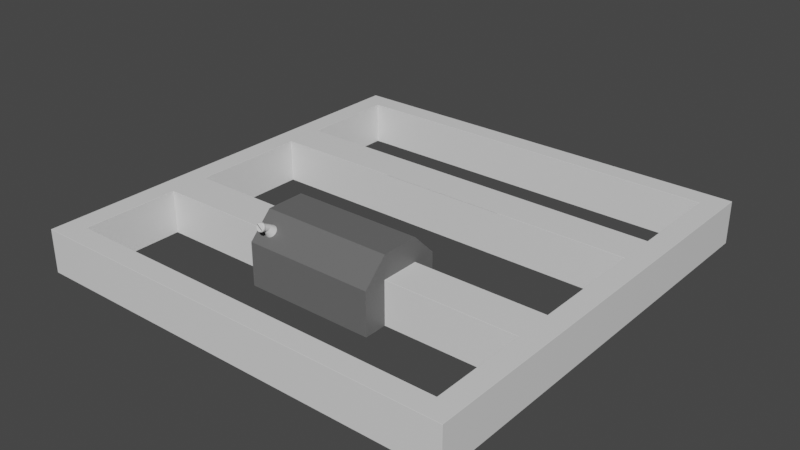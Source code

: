# Source: F-FuelTankModule.blend  (saved by Blender 2.90.8; exported with 4.5.12 LTS)
import bpy
from mathutils import Matrix  # noqa: F401  (used for matrix-valued properties, if any)

bpy.ops.wm.read_factory_settings(use_empty=True)
scene = bpy.context.scene
scene.name = 'Scene'

# ---- collections
col_collection = bpy.data.collections.new('Collection'); scene.collection.children.link(col_collection)

# ---- materials (node trees are filled in below, after node groups)
mat_material = bpy.data.materials.new('Material')
mat_material.alpha_threshold = 0.0
mat_material.use_transparent_shadow = False
mat_material.line_color = (0.0, 0.0, 0.0, 1.0)
mat_tank = bpy.data.materials.new('Tank')
mat_tank.use_transparent_shadow = False

# ---- material node trees
mat_material.use_nodes = True; mat_material.node_tree.nodes.clear()
_N = mat_material.node_tree.nodes; _L = mat_material.node_tree.links
n0 = _N.new('ShaderNodeOutputMaterial'); n0.name = 'Material Output'; n0.location = (300, 300)
n1 = _N.new('ShaderNodeBsdfPrincipled'); n1.name = 'Principled BSDF'; n1.location = (10, 300)
n1.distribution = 'GGX'
n1.subsurface_method = 'BURLEY'
n1.inputs[2].default_value = 0.4
n1.inputs[3].default_value = 1.45
n1.inputs[27].default_value = (0.0, 0.0, 0.0, 1.0)
n1.inputs[28].default_value = 1.0
_L.new(n1.outputs[0], n0.inputs[0])
n0.is_active_output = True
mat_tank.use_nodes = True; mat_tank.node_tree.nodes.clear()
_N = mat_tank.node_tree.nodes; _L = mat_tank.node_tree.links
n0 = _N.new('ShaderNodeBsdfPrincipled'); n0.name = 'Principled BSDF'; n0.location = (10, 300)
n0.distribution = 'GGX'
n0.subsurface_method = 'BURLEY'
n0.inputs[0].default_value = (0.1376, 0.1376, 0.1376, 1.0)
n0.inputs[3].default_value = 1.45
n0.inputs[27].default_value = (0.0, 0.0, 0.0, 1.0)
n0.inputs[28].default_value = 1.0
n1 = _N.new('ShaderNodeOutputMaterial'); n1.name = 'Material Output'; n1.location = (300, 300)
_L.new(n0.outputs[0], n1.inputs[0])
n1.is_active_output = True

# ---- world
world_world = bpy.data.worlds.new('World'); scene.world = world_world
world_world.use_nodes = True; world_world.node_tree.nodes.clear()
_N = world_world.node_tree.nodes; _L = world_world.node_tree.links
n0 = _N.new('ShaderNodeOutputWorld'); n0.name = 'World Output'; n0.location = (300, 300)
n1 = _N.new('ShaderNodeBackground'); n1.name = 'Background'; n1.location = (10, 300)
n1.inputs[0].default_value = (0.05088, 0.05088, 0.05088, 1.0)
_L.new(n1.outputs[0], n0.inputs[0])
n0.is_active_output = True
world_world.color = (0.05088, 0.05088, 0.05088)
world_world.use_sun_shadow = False
world_world.sun_shadow_jitter_overblur = 0.0

# ---- meshes
me_cube = bpy.data.meshes.new('Cube')
me_cube.from_pydata([(-1.182, -2.585, 0.9186), (-1.166, -2.586, 0.9175), (-1.151, -2.59, 0.9142), (-1.137, -2.595, 0.9089), (-1.125, -2.602, 0.9017), (-1.115, -2.611, 0.8929), (-1.107, -2.621, 0.883), (-1.102, -2.632, 0.8722), (-1.101, -2.643, 0.8609), (-1.102, -2.654, 0.8497), (-1.107, -2.665, 0.8389), (-1.115, -2.675, 0.8289), (-1.125, -2.684, 0.8202), (-1.137, -2.691, 0.813), (-1.151, -2.696, 0.8077), (-1.166, -2.7, 0.8044), (-1.182, -2.701, 0.8033), (-1.198, -2.7, 0.8044), (-1.214, -2.696, 0.8077), (-1.228, -2.691, 0.813), (-1.24, -2.684, 0.8202), (-1.25, -2.675, 0.8289), (-1.258, -2.665, 0.8389), (-1.262, -2.654, 0.8497), (-1.264, -2.643, 0.8609), (-1.262, -2.632, 0.8722), (-1.258, -2.621, 0.883), (-1.25, -2.611, 0.8929), (-1.24, -2.602, 0.9017), (-1.228, -2.595, 0.9089), (-1.214, -2.59, 0.9142), (-1.198, -2.586, 0.9175), (4.497, -4.5, 0.4973), (4.499, -4.503, 0.5), (4.503, -4.499, 0.5), (4.5, -4.497, 0.4973), (4.498, -4.501, 0.4992), (4.5, -4.5, 0.4992), (4.502, -4.502, 0.5), (4.501, -4.498, 0.4992), (4.499, -4.499, 0.4973), (4.497, -4.5, -0.4973), (4.5, -4.497, -0.4973), (4.503, -4.499, -0.5), (4.499, -4.503, -0.5), (4.499, -4.499, -0.4973), (4.5, -4.5, -0.4992), (4.501, -4.498, -0.4992), (4.502, -4.502, -0.5), (4.498, -4.501, -0.4992), (-4.497, -4.5, 0.4973), (-4.5, -4.497, 0.4973), (-4.503, -4.499, 0.5), (-4.499, -4.503, 0.5), (-4.499, -4.499, 0.4973), (-4.5, -4.5, 0.4992), (-4.501, -4.498, 0.4992), (-4.502, -4.502, 0.5), (-4.498, -4.501, 0.4992), (-4.5, -4.497, -0.4973), (-4.497, -4.5, -0.4973), (-4.499, -4.503, -0.5), (-4.503, -4.499, -0.5), (-4.499, -4.499, -0.4973), (-4.5, -4.5, -0.4992), (-4.498, -4.501, -0.4992), (-4.502, -4.502, -0.5), (-4.501, -4.498, -0.4992), (-4.997, -4.994, -0.5), (-4.994, -4.997, -0.5), (-4.997, -5.0, -0.4973), (-5.0, -4.997, -0.4973), (-4.996, -4.996, -0.5), (-4.998, -4.998, -0.4992), (-4.995, -4.999, -0.4992), (-4.999, -4.999, -0.4973), (-4.999, -4.995, -0.4992), (5.0, -4.997, 0.4973), (4.997, -4.994, 0.5), (4.994, -4.997, 0.5), (4.997, -5.0, 0.4973), (4.999, -4.995, 0.4992), (4.998, -4.998, 0.4992), (4.996, -4.996, 0.5), (4.995, -4.999, 0.4992), (4.999, -4.999, 0.4973), (-5.0, -4.997, 0.4973), (-4.997, -5.0, 0.4973), (-4.994, -4.997, 0.5), (-4.997, -4.994, 0.5), (-4.999, -4.999, 0.4973), (-4.998, -4.998, 0.4992), (-4.995, -4.999, 0.4992), (-4.996, -4.996, 0.5), (-4.999, -4.995, 0.4992), (5.0, -4.997, -0.4973), (4.997, -5.0, -0.4973), (4.994, -4.997, -0.5), (4.997, -4.994, -0.5), (4.999, -4.999, -0.4973), (4.998, -4.998, -0.4992), (4.995, -4.999, -0.4992), (4.996, -4.996, -0.5), (4.999, -4.995, -0.4992), (-5.0, -0.9973, -0.4973), (-4.997, -0.9986, -0.5), (-4.997, -1.005, -0.5), (-5.0, -1.003, -0.4973), (-4.999, -0.998, -0.4992), (-4.999, -1.001, -0.4992), (-4.997, -1.002, -0.5), (-4.999, -1.004, -0.4992), (-5.0, -1.0, -0.4973), (-5.0, -3.003, -0.4973), (-5.0, -2.997, -0.4973), (-4.997, -2.991, -0.5), (-4.997, -3.001, -0.5), (-5.0, -3.0, -0.4973), (-4.999, -2.999, -0.4992), (-4.999, -2.994, -0.4992), (-4.997, -2.996, -0.5), (-4.999, -3.002, -0.4992), (-5.0, -3.003, 0.4973), (-4.997, -3.001, 0.5), (-4.997, -2.991, 0.5), (-5.0, -2.997, 0.4973), (-4.999, -3.002, 0.4992), (-4.999, -2.999, 0.4992), (-4.997, -2.996, 0.5), (-4.999, -2.994, 0.4992), (-5.0, -3.0, 0.4973), (-5.0, -1.003, 0.4973), (-4.997, -1.005, 0.5), (-4.997, -0.9986, 0.5), (-5.0, -0.9973, 0.4973), (-4.999, -1.004, 0.4992), (-4.999, -1.001, 0.4992), (-4.997, -1.002, 0.5), (-4.999, -0.998, 0.4992), (-5.0, -1.0, 0.4973), (-4.503, -1.345, -0.5), (-4.5, -1.347, -0.4973), (-4.497, -1.35, -0.4973), (-4.497, -1.353, -0.5), (-4.503, -1.351, -0.5), (-4.501, -1.346, -0.4992), (-4.5, -1.35, -0.4994), (-4.499, -1.349, -0.4973), (-4.497, -1.351, -0.4992), (-4.5, -1.352, -0.5), (-4.503, -1.348, -0.5), (-4.503, -2.259, -0.5), (-4.503, -2.249, -0.5), (-4.497, -2.247, -0.5), (-4.497, -2.25, -0.4973), (-4.5, -2.253, -0.4973), (-4.503, -2.254, -0.5), (-4.5, -2.251, -0.4994), (-4.501, -2.248, -0.5), (-4.497, -2.249, -0.4992), (-4.499, -2.251, -0.4973), (-4.501, -2.256, -0.4992), (-4.503, -2.259, 0.5), (-4.5, -2.253, 0.4973), (-4.497, -2.25, 0.4973), (-4.497, -2.247, 0.5), (-4.503, -2.249, 0.5), (-4.501, -2.256, 0.4992), (-4.5, -2.251, 0.4994), (-4.499, -2.251, 0.4973), (-4.497, -2.249, 0.4992), (-4.501, -2.248, 0.5), (-4.503, -2.254, 0.5), (-4.497, -1.353, 0.5), (-4.497, -1.35, 0.4973), (-4.5, -1.347, 0.4973), (-4.503, -1.345, 0.5), (-4.503, -1.351, 0.5), (-4.497, -1.351, 0.4992), (-4.5, -1.35, 0.4994), (-4.499, -1.349, 0.4973), (-4.501, -1.346, 0.4992), (-4.503, -1.348, 0.5), (-4.5, -1.352, 0.5), (5.0, -0.9973, 0.4973), (4.997, -0.9986, 0.5), (4.997, -1.005, 0.5), (5.0, -1.003, 0.4973), (4.999, -0.998, 0.4992), (4.999, -1.001, 0.4992), (4.997, -1.002, 0.5), (4.999, -1.004, 0.4992), (5.0, -1.0, 0.4973), (5.0, -3.003, 0.4973), (5.0, -2.997, 0.4973), (4.997, -2.991, 0.5), (4.997, -3.001, 0.5), (5.0, -3.0, 0.4973), (4.999, -2.999, 0.4992), (4.999, -2.994, 0.4992), (4.997, -2.996, 0.5), (4.999, -3.002, 0.4992), (5.0, -3.003, -0.4973), (4.997, -3.001, -0.5), (4.997, -2.991, -0.5), (5.0, -2.997, -0.4973), (4.999, -3.002, -0.4992), (4.999, -2.999, -0.4992), (4.997, -2.996, -0.5), (4.999, -2.994, -0.4992), (5.0, -3.0, -0.4973), (5.0, -1.003, -0.4973), (4.997, -1.005, -0.5), (4.997, -0.9986, -0.5), (5.0, -0.9973, -0.4973), (4.999, -1.004, -0.4992), (4.999, -1.001, -0.4992), (4.997, -1.002, -0.5), (4.999, -0.998, -0.4992), (5.0, -1.0, -0.4973), (4.5, -1.347, 0.4973), (4.497, -1.35, 0.4973), (4.497, -1.353, 0.5), (4.503, -1.351, 0.5), (4.503, -1.345, 0.5), (4.499, -1.349, 0.4973), (4.5, -1.35, 0.4994), (4.497, -1.351, 0.4992), (4.5, -1.352, 0.5), (4.503, -1.348, 0.5), (4.501, -1.346, 0.4992), (4.5, -2.253, 0.4973), (4.503, -2.259, 0.5), (4.503, -2.249, 0.5), (4.497, -2.247, 0.5), (4.497, -2.25, 0.4973), (4.501, -2.256, 0.4992), (4.5, -2.251, 0.4994), (4.503, -2.254, 0.5), (4.501, -2.248, 0.5), (4.497, -2.249, 0.4992), (4.499, -2.251, 0.4973), (4.5, -2.253, -0.4973), (4.497, -2.25, -0.4973), (4.497, -2.247, -0.5), (4.503, -2.249, -0.5), (4.503, -2.259, -0.5), (4.499, -2.251, -0.4973), (4.5, -2.251, -0.4994), (4.497, -2.249, -0.4992), (4.501, -2.248, -0.5), (4.503, -2.254, -0.5), (4.501, -2.256, -0.4992), (4.497, -1.353, -0.5), (4.497, -1.35, -0.4973), (4.5, -1.347, -0.4973), (4.503, -1.345, -0.5), (4.503, -1.351, -0.5), (4.497, -1.351, -0.4992), (4.5, -1.35, -0.4994), (4.499, -1.349, -0.4973), (4.501, -1.346, -0.4992), (4.503, -1.348, -0.5), (4.5, -1.352, -0.5), (-1.503, -2.25, -0.4973), (-1.503, -2.247, -0.5), (-1.503, -2.249, -0.4992), (1.503, -2.25, -0.4973), (1.503, -2.247, -0.5), (1.503, -2.249, -0.4992), (1.503, -2.247, 0.5), (1.503, -2.25, 0.4973), (1.503, -2.249, 0.4992), (-1.503, -2.247, 0.5), (-1.503, -2.25, 0.4973), (-1.503, -2.249, 0.4992), (1.503, -1.353, 0.5), (1.503, -1.35, 0.4973), (1.503, -1.351, 0.4992), (-1.503, -1.353, 0.5), (-1.503, -1.35, 0.4973), (-1.503, -1.351, 0.4992), (1.503, -1.35, -0.4973), (1.503, -1.353, -0.5), (1.503, -1.351, -0.4992), (-1.503, -1.35, -0.4973), (-1.503, -1.353, -0.5), (-1.503, -1.351, -0.4992), (4.497, 4.5, 0.4973), (4.5, 4.497, 0.4973), (4.503, 4.499, 0.5), (4.499, 4.503, 0.5), (4.499, 4.499, 0.4973), (4.5, 4.5, 0.4992), (4.501, 4.498, 0.4992), (4.502, 4.502, 0.5), (4.498, 4.501, 0.4992), (4.497, 4.5, -0.4973), (4.499, 4.503, -0.5), (4.503, 4.499, -0.5), (4.5, 4.497, -0.4973), (4.498, 4.501, -0.4992), (4.5, 4.5, -0.4992), (4.502, 4.502, -0.5), (4.501, 4.498, -0.4992), (4.499, 4.499, -0.4973), (-4.497, 4.5, 0.4973), (-4.499, 4.503, 0.5), (-4.503, 4.499, 0.5), (-4.5, 4.497, 0.4973), (-4.498, 4.501, 0.4992), (-4.5, 4.5, 0.4992), (-4.502, 4.502, 0.5), (-4.501, 4.498, 0.4992), (-4.499, 4.499, 0.4973), (-4.5, 4.497, -0.4973), (-4.503, 4.499, -0.5), (-4.499, 4.503, -0.5), (-4.497, 4.5, -0.4973), (-4.501, 4.498, -0.4992), (-4.5, 4.5, -0.4992), (-4.502, 4.502, -0.5), (-4.498, 4.501, -0.4992), (-4.499, 4.499, -0.4973), (-4.997, 4.994, -0.5), (-5.0, 4.997, -0.4973), (-4.997, 5.0, -0.4973), (-4.994, 4.997, -0.5), (-4.999, 4.995, -0.4992), (-4.998, 4.998, -0.4992), (-4.999, 4.999, -0.4973), (-4.995, 4.999, -0.4992), (-4.996, 4.996, -0.5), (5.0, 4.997, 0.4973), (4.997, 5.0, 0.4973), (4.994, 4.997, 0.5), (4.997, 4.994, 0.5), (4.999, 4.999, 0.4973), (4.998, 4.998, 0.4992), (4.995, 4.999, 0.4992), (4.996, 4.996, 0.5), (4.999, 4.995, 0.4992), (-5.0, 4.997, 0.4973), (-4.997, 4.994, 0.5), (-4.994, 4.997, 0.5), (-4.997, 5.0, 0.4973), (-4.999, 4.995, 0.4992), (-4.998, 4.998, 0.4992), (-4.996, 4.996, 0.5), (-4.995, 4.999, 0.4992), (-4.999, 4.999, 0.4973), (5.0, 4.997, -0.4973), (4.997, 4.994, -0.5), (4.994, 4.997, -0.5), (4.997, 5.0, -0.4973), (4.999, 4.995, -0.4992), (4.998, 4.998, -0.4992), (4.996, 4.996, -0.5), (4.995, 4.999, -0.4992), (4.999, 4.999, -0.4973), (-5.0, 0.9973, -0.4973), (-5.0, 1.003, -0.4973), (-4.997, 1.005, -0.5), (-4.997, 0.9986, -0.5), (-5.0, 1.0, -0.4973), (-4.999, 1.001, -0.4992), (-4.999, 1.004, -0.4992), (-4.997, 1.002, -0.5), (-4.999, 0.998, -0.4992), (-5.0, 3.003, -0.4973), (-4.997, 3.001, -0.5), (-4.997, 2.991, -0.5), (-5.0, 2.997, -0.4973), (-4.999, 3.002, -0.4992), (-4.999, 2.999, -0.4992), (-4.997, 2.996, -0.5), (-4.999, 2.994, -0.4992), (-5.0, 3.0, -0.4973), (-5.0, 3.003, 0.4973), (-5.0, 2.997, 0.4973), (-4.997, 2.991, 0.5), (-4.997, 3.001, 0.5), (-5.0, 3.0, 0.4973), (-4.999, 2.999, 0.4992), (-4.999, 2.994, 0.4992), (-4.997, 2.996, 0.5), (-4.999, 3.002, 0.4992), (-5.0, 1.003, 0.4973), (-5.0, 0.9973, 0.4973), (-4.997, 0.9986, 0.5), (-4.997, 1.005, 0.5), (-5.0, 1.0, 0.4973), (-4.999, 1.001, 0.4992), (-4.999, 0.998, 0.4992), (-4.997, 1.002, 0.5), (-4.999, 1.004, 0.4992), (-4.503, 1.345, -0.5), (-4.503, 1.351, -0.5), (-4.497, 1.353, -0.5), (-4.497, 1.35, -0.4973), (-4.5, 1.347, -0.4973), (-4.503, 1.348, -0.5), (-4.5, 1.35, -0.4994), (-4.5, 1.352, -0.5), (-4.497, 1.351, -0.4992), (-4.499, 1.349, -0.4973), (-4.501, 1.346, -0.4992), (-4.503, 2.259, -0.5), (-4.5, 2.253, -0.4973), (-4.497, 2.25, -0.4973), (-4.497, 2.247, -0.5), (-4.503, 2.249, -0.5), (-4.501, 2.256, -0.4992), (-4.5, 2.251, -0.4994), (-4.499, 2.251, -0.4973), (-4.497, 2.249, -0.4992), (-4.501, 2.248, -0.5), (-4.503, 2.254, -0.5), (-4.503, 2.259, 0.5), (-4.503, 2.249, 0.5), (-4.497, 2.247, 0.5), (-4.497, 2.25, 0.4973), (-4.5, 2.253, 0.4973), (-4.503, 2.254, 0.5), (-4.5, 2.251, 0.4994), (-4.501, 2.248, 0.5), (-4.497, 2.249, 0.4992), (-4.499, 2.251, 0.4973), (-4.501, 2.256, 0.4992), (-4.497, 1.353, 0.5), (-4.503, 1.351, 0.5), (-4.503, 1.345, 0.5), (-4.5, 1.347, 0.4973), (-4.497, 1.35, 0.4973), (-4.5, 1.352, 0.5), (-4.5, 1.35, 0.4994), (-4.503, 1.348, 0.5), (-4.501, 1.346, 0.4992), (-4.499, 1.349, 0.4973), (-4.497, 1.351, 0.4992), (5.0, 0.9973, 0.4973), (5.0, 1.003, 0.4973), (4.997, 1.005, 0.5), (4.997, 0.9986, 0.5), (5.0, 1.0, 0.4973), (4.999, 1.001, 0.4992), (4.999, 1.004, 0.4992), (4.997, 1.002, 0.5), (4.999, 0.998, 0.4992), (5.0, 3.003, 0.4973), (4.997, 3.001, 0.5), (4.997, 2.991, 0.5), (5.0, 2.997, 0.4973), (4.999, 3.002, 0.4992), (4.999, 2.999, 0.4992), (4.997, 2.996, 0.5), (4.999, 2.994, 0.4992), (5.0, 3.0, 0.4973), (5.0, 3.003, -0.4973), (5.0, 2.997, -0.4973), (4.997, 2.991, -0.5), (4.997, 3.001, -0.5), (5.0, 3.0, -0.4973), (4.999, 2.999, -0.4992), (4.999, 2.994, -0.4992), (4.997, 2.996, -0.5), (4.999, 3.002, -0.4992), (5.0, 1.003, -0.4973), (5.0, 0.9973, -0.4973), (4.997, 0.9986, -0.5), (4.997, 1.005, -0.5), (5.0, 1.0, -0.4973), (4.999, 1.001, -0.4992), (4.999, 0.998, -0.4992), (4.997, 1.002, -0.5), (4.999, 1.004, -0.4992), (4.5, 1.347, 0.4973), (4.503, 1.345, 0.5), (4.503, 1.351, 0.5), (4.497, 1.353, 0.5), (4.497, 1.35, 0.4973), (4.501, 1.346, 0.4992), (4.5, 1.35, 0.4994), (4.503, 1.348, 0.5), (4.5, 1.352, 0.5), (4.497, 1.351, 0.4992), (4.499, 1.349, 0.4973), (4.5, 2.253, 0.4973), (4.497, 2.25, 0.4973), (4.497, 2.247, 0.5), (4.503, 2.249, 0.5), (4.503, 2.259, 0.5), (4.499, 2.251, 0.4973), (4.5, 2.251, 0.4994), (4.497, 2.249, 0.4992), (4.501, 2.248, 0.5), (4.503, 2.254, 0.5), (4.501, 2.256, 0.4992), (4.5, 2.253, -0.4973), (4.503, 2.259, -0.5), (4.503, 2.249, -0.5), (4.497, 2.247, -0.5), (4.497, 2.25, -0.4973), (4.501, 2.256, -0.4992), (4.5, 2.251, -0.4994), (4.503, 2.254, -0.5), (4.501, 2.248, -0.5), (4.497, 2.249, -0.4992), (4.499, 2.251, -0.4973), (4.497, 1.353, -0.5), (4.503, 1.351, -0.5), (4.503, 1.345, -0.5), (4.5, 1.347, -0.4973), (4.497, 1.35, -0.4973), (4.5, 1.352, -0.5), (4.5, 1.35, -0.4994), (4.503, 1.348, -0.5), (4.501, 1.346, -0.4992), (4.499, 1.349, -0.4973), (4.497, 1.351, -0.4992), (-1.503, 2.25, -0.4973), (-1.503, 2.247, -0.5), (-1.503, 2.249, -0.4992), (1.503, 2.25, -0.4973), (1.503, 2.247, -0.5), (1.503, 2.249, -0.4992), (1.503, 2.247, 0.5), (1.503, 2.25, 0.4973), (1.503, 2.249, 0.4992), (-1.503, 2.247, 0.5), (-1.503, 2.25, 0.4973), (-1.503, 2.249, 0.4992), (1.503, 1.35, 0.4973), (1.503, 1.353, 0.5), (1.503, 1.351, 0.4992), (-1.503, 1.353, 0.5), (-1.503, 1.35, 0.4973), (-1.503, 1.351, 0.4992), (1.503, 1.353, -0.5), (1.503, 1.35, -0.4973), (1.503, 1.351, -0.4992), (-1.503, 1.35, -0.4973), (-1.503, 1.353, -0.5), (-1.503, 1.351, -0.4992), (-4.997, -0.002669, -0.5), (-5.0, -0.002669, -0.4973), (-5.0, 0.002669, -0.4973), (-4.997, 0.002669, -0.5), (-4.999, -0.002669, -0.4992), (-4.999, -7.257e-12, -0.4992), (-5.0, 0.0, -0.4973), (-4.999, 0.002669, -0.4992), (-4.997, 0.0, -0.5), (-4.997, -0.002669, 0.5), (-4.997, 0.002669, 0.5), (-5.0, 0.002669, 0.4973), (-5.0, -0.002669, 0.4973), (-4.997, 0.0, 0.5), (-4.999, 7.256e-12, 0.4992), (-4.999, 0.002669, 0.4992), (-5.0, 0.0, 0.4973), (-4.999, -0.002669, 0.4992), (-4.5, -0.002669, -0.4973), (-4.503, -0.002669, -0.5), (-4.503, 0.002669, -0.5), (-4.5, 0.002669, -0.4973), (-4.501, -0.002669, -0.4992), (-4.501, -1.474e-12, -0.4992), (-4.503, 1.164e-10, -0.5), (-4.501, 0.002669, -0.4992), (-4.5, -1.164e-10, -0.4973), (-4.5, -0.002669, 0.4973), (-4.5, 0.002669, 0.4973), (-4.503, 0.002669, 0.5), (-4.503, -0.002669, 0.5), (-4.5, -1.164e-10, 0.4973), (-4.501, 1.029e-11, 0.4992), (-4.501, 0.002669, 0.4992), (-4.503, 1.164e-10, 0.5), (-4.501, -0.002669, 0.4992), (4.997, -0.002669, 0.5), (5.0, -0.002669, 0.4973), (5.0, 0.002669, 0.4973), (4.997, 0.002669, 0.5), (4.999, -0.002669, 0.4992), (4.999, -7.257e-12, 0.4992), (5.0, 0.0, 0.4973), (4.999, 0.002669, 0.4992), (4.997, 0.0, 0.5), (4.997, -0.002669, -0.5), (4.997, 0.002669, -0.5), (5.0, 0.002669, -0.4973), (5.0, -0.002669, -0.4973), (4.997, 0.0, -0.5), (4.999, 7.256e-12, -0.4992), (4.999, 0.002669, -0.4992), (5.0, 0.0, -0.4973), (4.999, -0.002669, -0.4992), (4.503, -0.002669, 0.5), (4.503, 0.002669, 0.5), (4.5, 0.002669, 0.4973), (4.5, -0.002669, 0.4973), (4.503, 1.164e-10, 0.5), (4.501, 6.566e-13, 0.4992), (4.501, 0.002669, 0.4992), (4.5, -1.164e-10, 0.4973), (4.501, -0.002669, 0.4992), (4.503, -0.002669, -0.5), (4.5, -0.002669, -0.4973), (4.5, 0.002669, -0.4973), (4.503, 0.002669, -0.5), (4.501, -0.002669, -0.4992), (4.501, -5.79e-12, -0.4992), (4.5, -1.164e-10, -0.4973), (4.501, 0.002669, -0.4992), (4.503, 1.164e-10, -0.5), (1.503, -0.814, 0.4973), (1.503, -0.814, -0.4973), (-1.503, -0.814, -0.4973), (-1.503, -0.814, 0.4973), (1.503, -2.786, -0.4973), (1.503, -2.786, 0.4973), (-1.503, -2.786, 0.4973), (-1.503, -2.786, -0.4973), (1.503, -2.247, 1.036), (1.503, -1.353, 1.036), (-1.503, -1.353, 1.036), (-1.503, -2.247, 1.036), (-1.182, -2.443, 0.8406), (-1.209, -2.445, 0.8387), (-1.156, -2.445, 0.8387), (-1.234, -2.45, 0.8333), (-1.131, -2.45, 0.8333), (-1.107, -2.459, 0.8245), (-1.257, -2.459, 0.8245), (-1.087, -2.471, 0.8126), (-1.278, -2.471, 0.8126), (-1.07, -2.485, 0.7981), (-1.295, -2.485, 0.7981), (-1.307, -2.502, 0.7816), (-1.057, -2.502, 0.7816), (-1.05, -2.52, 0.7636), (-1.315, -2.52, 0.7636), (-1.047, -2.538, 0.745), (-1.05, -2.557, 0.7263), (-1.057, -2.575, 0.7084), (-1.318, -2.538, 0.745), (-1.315, -2.557, 0.7263), (-1.307, -2.575, 0.7084), (-1.07, -2.591, 0.6919), (-1.278, -2.606, 0.6774), (-1.295, -2.591, 0.6919), (-1.087, -2.606, 0.6774), (-1.107, -2.618, 0.6655), (-1.257, -2.618, 0.6655), (-1.234, -2.627, 0.6566), (-1.131, -2.627, 0.6566), (-1.209, -2.632, 0.6512), (-1.156, -2.632, 0.6512), (-1.182, -2.634, 0.6494), (-1.182, -2.732, 0.9903), (-1.166, -2.733, 0.9889), (-1.151, -2.734, 0.9846), (-1.137, -2.737, 0.9776), (-1.125, -2.741, 0.9682), (-1.115, -2.746, 0.9568), (-1.107, -2.751, 0.9438), (-1.102, -2.757, 0.9296), (-1.101, -2.763, 0.9149), (-1.102, -2.769, 0.9002), (-1.107, -2.775, 0.8861), (-1.115, -2.78, 0.873), (-1.125, -2.785, 0.8616), (-1.137, -2.789, 0.8522), (-1.151, -2.792, 0.8453), (-1.166, -2.793, 0.841), (-1.182, -2.794, 0.8395), (-1.198, -2.793, 0.841), (-1.214, -2.792, 0.8453), (-1.228, -2.789, 0.8522), (-1.24, -2.785, 0.8616), (-1.25, -2.78, 0.873), (-1.258, -2.775, 0.8861), (-1.262, -2.769, 0.9002), (-1.264, -2.763, 0.9149), (-1.262, -2.757, 0.9296), (-1.258, -2.751, 0.9438), (-1.25, -2.746, 0.9568), (-1.24, -2.741, 0.9682), (-1.228, -2.737, 0.9776), (-1.214, -2.734, 0.9846), (-1.198, -2.733, 0.9889), (-1.182, -2.741, 1.015), (-1.163, -2.742, 1.013), (-1.144, -2.744, 1.008), (-1.126, -2.748, 0.9991), (-1.111, -2.752, 0.9875), (-1.099, -2.758, 0.9734), (-1.089, -2.765, 0.9573), (-1.084, -2.772, 0.9399), (-1.082, -2.78, 0.9217), (-1.084, -2.787, 0.9036), (-1.089, -2.794, 0.8861), (-1.099, -2.801, 0.87), (-1.111, -2.807, 0.8559), (-1.126, -2.811, 0.8444), (-1.144, -2.815, 0.8358), (-1.163, -2.817, 0.8305), (-1.182, -2.818, 0.8287), (-1.202, -2.817, 0.8305), (-1.221, -2.815, 0.8358), (-1.238, -2.811, 0.8444), (-1.253, -2.807, 0.8559), (-1.266, -2.801, 0.87), (-1.275, -2.794, 0.8861), (-1.281, -2.787, 0.9036), (-1.283, -2.78, 0.9217), (-1.281, -2.772, 0.9399), (-1.275, -2.765, 0.9573), (-1.266, -2.758, 0.9734), (-1.253, -2.752, 0.9875), (-1.238, -2.748, 0.9991), (-1.221, -2.744, 1.008), (-1.202, -2.742, 1.013), (-1.182, -2.765, 1.024), (-1.163, -2.766, 1.023), (-1.144, -2.768, 1.017), (-1.126, -2.771, 1.009), (-1.111, -2.776, 0.9972), (-1.099, -2.782, 0.9831), (-1.089, -2.789, 0.9671), (-1.084, -2.796, 0.9496), (-1.082, -2.803, 0.9314), (-1.084, -2.811, 0.9133), (-1.089, -2.818, 0.8958), (-1.099, -2.824, 0.8798), (-1.111, -2.83, 0.8657), (-1.126, -2.835, 0.8541), (-1.144, -2.839, 0.8455), (-1.163, -2.841, 0.8402), (-1.182, -2.841, 0.8384), (-1.202, -2.841, 0.8402), (-1.221, -2.839, 0.8455), (-1.238, -2.835, 0.8541), (-1.253, -2.83, 0.8657), (-1.266, -2.824, 0.8798), (-1.275, -2.818, 0.8958), (-1.281, -2.811, 0.9133), (-1.283, -2.803, 0.9314), (-1.281, -2.796, 0.9496), (-1.275, -2.789, 0.9671), (-1.266, -2.782, 0.9831), (-1.253, -2.776, 0.9972), (-1.238, -2.771, 1.009), (-1.221, -2.768, 1.017), (-1.202, -2.766, 1.023), (-1.182, -2.792, 1.022), (-1.165, -2.793, 1.021), (-1.149, -2.794, 1.016), (-1.133, -2.798, 1.008), (-1.12, -2.802, 0.9983), (-1.109, -2.807, 0.9859), (-1.101, -2.813, 0.9718), (-1.096, -2.819, 0.9565), (-1.094, -2.825, 0.9406), (-1.096, -2.832, 0.9247), (-1.106, -2.839, 0.9079), (-1.111, -2.842, 0.9002), (-1.12, -2.849, 0.883), (-1.133, -2.853, 0.8728), (-1.149, -2.856, 0.8653), (-1.165, -2.858, 0.8606), (-1.182, -2.859, 0.8591), (-1.2, -2.858, 0.8606), (-1.216, -2.856, 0.8653), (-1.231, -2.853, 0.8728), (-1.245, -2.849, 0.883), (-1.256, -2.844, 0.8953), (-1.264, -2.838, 0.9094), (-1.269, -2.832, 0.9247), (-1.271, -2.825, 0.9406), (-1.269, -2.819, 0.9565), (-1.259, -2.812, 0.9733), (-1.254, -2.809, 0.981), (-1.245, -2.802, 0.9983), (-1.231, -2.798, 1.008), (-1.216, -2.794, 1.016), (-1.2, -2.793, 1.021), (-1.101, -2.838, 0.9094), (-1.109, -2.844, 0.8953), (-1.264, -2.813, 0.9718), (-1.256, -2.807, 0.9859), (-1.106, -2.853, 0.9137), (-1.111, -2.856, 0.906), (-1.259, -2.826, 0.9791), (-1.254, -2.823, 0.9868)], [], [(0, 1, 630, 628), (1, 2, 632, 630), (2, 3, 633, 632), (3, 4, 635, 633), (4, 5, 637, 635), (5, 6, 640, 637), (6, 7, 641, 640), (7, 8, 643, 641), (8, 9, 644, 643), (9, 10, 645, 644), (10, 11, 649, 645), (11, 12, 652, 649), (12, 13, 653, 652), (13, 14, 656, 653), (14, 15, 658, 656), (15, 16, 659, 658), (16, 17, 657, 659), (17, 18, 655, 657), (18, 19, 654, 655), (19, 20, 650, 654), (20, 21, 651, 650), (21, 22, 648, 651), (22, 23, 647, 648), (23, 24, 646, 647), (24, 25, 642, 646), (25, 26, 639, 642), (26, 27, 638, 639), (27, 28, 636, 638), (28, 29, 634, 636), (29, 30, 631, 634), (30, 31, 629, 631), (31, 0, 628, 629), (14, 13, 673, 674), (202, 193, 77, 95), (61, 44, 97, 69), (104, 134, 556, 545), (71, 86, 122, 113), (35, 231, 242, 42), (50, 32, 41, 60), (43, 246, 203, 98), (151, 62, 68, 116), (280, 285, 142, 174), (592, 581, 184, 214), (163, 51, 59, 155), (176, 574, 553, 133), (114, 125, 131, 107), (166, 177, 132, 124), (96, 80, 87, 70), (144, 152, 115, 106), (52, 162, 123, 89), (256, 607, 589, 213), (211, 187, 194, 205), (245, 257, 212, 204), (598, 224, 185, 580), (223, 233, 195, 186), (232, 34, 78, 196), (273, 279, 173, 165), (286, 265, 153, 143), (264, 274, 164, 154), (234, 222, 276, 270), (253, 244, 268, 283), (243, 235, 271, 267), (563, 140, 105, 544), (571, 175, 141, 562), (221, 254, 282, 277), (220, 601, 608, 255), (33, 53, 88, 79), (458, 351, 333, 449), (491, 450, 336, 290), (360, 546, 555, 388), (325, 369, 378, 342), (289, 300, 498, 487), (317, 327, 353, 298), (299, 352, 461, 499), (407, 370, 324, 316), (536, 433, 399, 541), (591, 468, 440, 582), (422, 408, 315, 309), (431, 389, 554, 573), (372, 361, 387, 379), (564, 547, 363, 396), (354, 326, 345, 334), (419, 380, 390, 430), (308, 343, 381, 418), (511, 469, 590, 610), (467, 459, 452, 441), (599, 583, 443, 477), (478, 442, 451, 490), (500, 460, 470, 510), (306, 318, 297, 288), (529, 420, 429, 535), (542, 398, 410, 521), (520, 409, 421, 530), (489, 526, 533, 479), (509, 538, 524, 501), (502, 523, 527, 488), (397, 362, 371, 411), (572, 565, 400, 432), (480, 532, 539, 513), (476, 512, 609, 600), (291, 335, 344, 307), (32, 36, 37, 40), (33, 38, 37, 36), (34, 39, 37, 38), (35, 40, 37, 39), (41, 45, 46, 49), (42, 47, 46, 45), (43, 48, 46, 47), (44, 49, 46, 48), (50, 54, 55, 58), (51, 56, 55, 54), (52, 57, 55, 56), (53, 58, 55, 57), (59, 63, 64, 67), (60, 65, 64, 63), (61, 66, 64, 65), (62, 67, 64, 66), (68, 72, 73, 76), (69, 74, 73, 72), (70, 75, 73, 74), (71, 76, 73, 75), (77, 81, 82, 85), (78, 83, 82, 81), (79, 84, 82, 83), (80, 85, 82, 84), (86, 90, 91, 94), (87, 92, 91, 90), (88, 93, 91, 92), (89, 94, 91, 93), (95, 99, 100, 103), (96, 101, 100, 99), (97, 102, 100, 101), (98, 103, 100, 102), (104, 108, 109, 112), (105, 110, 109, 108), (106, 111, 109, 110), (107, 112, 109, 111), (113, 117, 118, 121), (114, 119, 118, 117), (115, 120, 118, 119), (116, 121, 118, 120), (122, 126, 127, 130), (123, 128, 127, 126), (124, 129, 127, 128), (125, 130, 127, 129), (131, 135, 136, 139), (132, 137, 136, 135), (133, 138, 136, 137), (134, 139, 136, 138), (140, 145, 146, 150), (141, 147, 146, 145), (142, 148, 146, 147), (143, 149, 146, 148), (144, 150, 146, 149), (151, 156, 157, 161), (152, 158, 157, 156), (153, 159, 157, 158), (154, 160, 157, 159), (155, 161, 157, 160), (162, 167, 168, 172), (163, 169, 168, 167), (164, 170, 168, 169), (165, 171, 168, 170), (166, 172, 168, 171), (173, 178, 179, 183), (174, 180, 179, 178), (175, 181, 179, 180), (176, 182, 179, 181), (177, 183, 179, 182), (184, 188, 189, 192), (185, 190, 189, 188), (186, 191, 189, 190), (187, 192, 189, 191), (193, 197, 198, 201), (194, 199, 198, 197), (195, 200, 198, 199), (196, 201, 198, 200), (202, 206, 207, 210), (203, 208, 207, 206), (204, 209, 207, 208), (205, 210, 207, 209), (211, 215, 216, 219), (212, 217, 216, 215), (213, 218, 216, 217), (214, 219, 216, 218), (220, 225, 226, 230), (221, 227, 226, 225), (222, 228, 226, 227), (223, 229, 226, 228), (224, 230, 226, 229), (231, 236, 237, 241), (232, 238, 237, 236), (233, 239, 237, 238), (234, 240, 237, 239), (235, 241, 237, 240), (242, 247, 248, 252), (243, 249, 248, 247), (244, 250, 248, 249), (245, 251, 248, 250), (246, 252, 248, 251), (253, 258, 259, 263), (254, 260, 259, 258), (255, 261, 259, 260), (256, 262, 259, 261), (257, 263, 259, 262), (288, 292, 293, 296), (289, 294, 293, 292), (290, 295, 293, 294), (291, 296, 293, 295), (297, 301, 302, 305), (298, 303, 302, 301), (299, 304, 302, 303), (300, 305, 302, 304), (306, 310, 311, 314), (307, 312, 311, 310), (308, 313, 311, 312), (309, 314, 311, 313), (315, 319, 320, 323), (316, 321, 320, 319), (317, 322, 320, 321), (318, 323, 320, 322), (324, 328, 329, 332), (325, 330, 329, 328), (326, 331, 329, 330), (327, 332, 329, 331), (333, 337, 338, 341), (334, 339, 338, 337), (335, 340, 338, 339), (336, 341, 338, 340), (342, 346, 347, 350), (343, 348, 347, 346), (344, 349, 347, 348), (345, 350, 347, 349), (351, 355, 356, 359), (352, 357, 356, 355), (353, 358, 356, 357), (354, 359, 356, 358), (360, 364, 365, 368), (361, 366, 365, 364), (362, 367, 365, 366), (363, 368, 365, 367), (369, 373, 374, 377), (370, 375, 374, 373), (371, 376, 374, 375), (372, 377, 374, 376), (378, 382, 383, 386), (379, 384, 383, 382), (380, 385, 383, 384), (381, 386, 383, 385), (387, 391, 392, 395), (388, 393, 392, 391), (389, 394, 392, 393), (390, 395, 392, 394), (396, 401, 402, 406), (397, 403, 402, 401), (398, 404, 402, 403), (399, 405, 402, 404), (400, 406, 402, 405), (407, 412, 413, 417), (408, 414, 413, 412), (409, 415, 413, 414), (410, 416, 413, 415), (411, 417, 413, 416), (418, 423, 424, 428), (419, 425, 424, 423), (420, 426, 424, 425), (421, 427, 424, 426), (422, 428, 424, 427), (429, 434, 435, 439), (430, 436, 435, 434), (431, 437, 435, 436), (432, 438, 435, 437), (433, 439, 435, 438), (440, 444, 445, 448), (441, 446, 445, 444), (442, 447, 445, 446), (443, 448, 445, 447), (449, 453, 454, 457), (450, 455, 454, 453), (451, 456, 454, 455), (452, 457, 454, 456), (458, 462, 463, 466), (459, 464, 463, 462), (460, 465, 463, 464), (461, 466, 463, 465), (467, 471, 472, 475), (468, 473, 472, 471), (469, 474, 472, 473), (470, 475, 472, 474), (476, 481, 482, 486), (477, 483, 482, 481), (478, 484, 482, 483), (479, 485, 482, 484), (480, 486, 482, 485), (487, 492, 493, 497), (488, 494, 493, 492), (489, 495, 493, 494), (490, 496, 493, 495), (491, 497, 493, 496), (498, 503, 504, 508), (499, 505, 504, 503), (500, 506, 504, 505), (501, 507, 504, 506), (502, 508, 504, 507), (509, 514, 515, 519), (510, 516, 515, 514), (511, 517, 515, 516), (512, 518, 515, 517), (513, 519, 515, 518), (544, 548, 549, 552), (545, 550, 549, 548), (546, 551, 549, 550), (547, 552, 549, 551), (553, 557, 558, 561), (554, 559, 558, 557), (555, 560, 558, 559), (556, 561, 558, 560), (562, 566, 567, 570), (563, 568, 567, 566), (564, 569, 567, 568), (565, 570, 567, 569), (571, 575, 576, 579), (572, 577, 576, 575), (573, 578, 576, 577), (574, 579, 576, 578), (580, 584, 585, 588), (581, 586, 585, 584), (582, 587, 585, 586), (583, 588, 585, 587), (589, 593, 594, 597), (590, 595, 594, 593), (591, 596, 594, 595), (592, 597, 594, 596), (598, 602, 603, 606), (599, 604, 603, 602), (600, 605, 603, 604), (601, 606, 603, 605), (607, 611, 612, 615), (608, 613, 612, 611), (609, 614, 612, 613), (610, 615, 612, 614), (116, 68, 76, 121), (121, 76, 71, 113), (70, 87, 90, 75), (75, 90, 86, 71), (80, 96, 99, 85), (85, 99, 95, 77), (79, 88, 92, 84), (84, 92, 87, 80), (196, 78, 81, 201), (201, 81, 77, 193), (69, 97, 101, 74), (74, 101, 96, 70), (155, 59, 67, 161), (161, 67, 62, 151), (32, 50, 58, 36), (36, 58, 53, 33), (231, 35, 39, 236), (236, 39, 34, 232), (60, 41, 49, 65), (65, 49, 44, 61), (61, 69, 72, 66), (66, 72, 68, 62), (78, 34, 38, 83), (83, 38, 33, 79), (52, 89, 93, 57), (57, 93, 88, 53), (43, 98, 102, 48), (48, 102, 97, 44), (59, 51, 54, 63), (63, 54, 50, 60), (35, 42, 45, 40), (40, 45, 41, 32), (544, 105, 108, 548), (548, 108, 104, 545), (106, 115, 119, 111), (111, 119, 114, 107), (89, 123, 126, 94), (94, 126, 122, 86), (124, 132, 135, 129), (129, 135, 131, 125), (562, 141, 145, 566), (566, 145, 140, 563), (143, 153, 158, 149), (149, 158, 152, 144), (51, 163, 167, 56), (56, 167, 162, 52), (165, 173, 183, 171), (171, 183, 177, 166), (174, 142, 147, 180), (180, 147, 141, 175), (163, 155, 160, 169), (169, 160, 154, 164), (166, 124, 128, 172), (172, 128, 123, 162), (176, 133, 137, 182), (182, 137, 132, 177), (144, 106, 110, 150), (150, 110, 105, 140), (151, 116, 120, 156), (156, 120, 115, 152), (125, 114, 117, 130), (130, 117, 113, 122), (134, 104, 112, 139), (139, 112, 107, 131), (580, 185, 188, 584), (584, 188, 184, 581), (186, 195, 199, 191), (191, 199, 194, 187), (98, 203, 206, 103), (103, 206, 202, 95), (204, 212, 215, 209), (209, 215, 211, 205), (601, 220, 230, 606), (606, 230, 224, 598), (222, 234, 239, 228), (228, 239, 233, 223), (42, 242, 252, 47), (47, 252, 246, 43), (244, 253, 263, 250), (250, 263, 257, 245), (245, 204, 208, 251), (251, 208, 203, 246), (256, 213, 217, 262), (262, 217, 212, 257), (223, 186, 190, 229), (229, 190, 185, 224), (232, 196, 200, 238), (238, 200, 195, 233), (187, 211, 219, 192), (192, 219, 214, 184), (193, 202, 210, 197), (197, 210, 205, 194), (235, 243, 247, 241), (241, 247, 242, 231), (220, 255, 260, 225), (225, 260, 254, 221), (268, 244, 249, 269), (269, 249, 243, 267), (273, 165, 170, 275), (275, 170, 164, 274), (280, 174, 178, 281), (281, 178, 173, 279), (286, 143, 148, 287), (287, 148, 142, 285), (153, 265, 266, 159), (159, 266, 264, 154), (234, 270, 272, 240), (240, 272, 271, 235), (221, 277, 278, 227), (227, 278, 276, 222), (253, 283, 284, 258), (258, 284, 282, 254), (133, 553, 561, 138), (138, 561, 556, 134), (175, 571, 579, 181), (181, 579, 574, 176), (555, 546, 550, 560), (560, 550, 545, 556), (563, 544, 552, 568), (568, 552, 547, 564), (573, 554, 557, 578), (578, 557, 553, 574), (571, 562, 570, 575), (575, 570, 565, 572), (213, 589, 597, 218), (218, 597, 592, 214), (255, 608, 611, 261), (261, 611, 607, 256), (600, 609, 613, 605), (605, 613, 608, 601), (581, 592, 596, 586), (586, 596, 591, 582), (598, 580, 588, 602), (602, 588, 583, 599), (610, 590, 593, 615), (615, 593, 589, 607), (369, 325, 328, 373), (373, 328, 324, 370), (325, 342, 350, 330), (330, 350, 345, 326), (333, 351, 359, 337), (337, 359, 354, 334), (334, 345, 349, 339), (339, 349, 344, 335), (449, 333, 341, 453), (453, 341, 336, 450), (326, 354, 358, 331), (331, 358, 353, 327), (407, 316, 319, 412), (412, 319, 315, 408), (291, 307, 310, 296), (296, 310, 306, 288), (491, 290, 294, 497), (497, 294, 289, 487), (317, 298, 301, 322), (322, 301, 297, 318), (316, 324, 332, 321), (321, 332, 327, 317), (335, 291, 295, 340), (340, 295, 290, 336), (307, 344, 348, 312), (312, 348, 343, 308), (298, 353, 357, 303), (303, 357, 352, 299), (318, 306, 314, 323), (323, 314, 309, 315), (288, 297, 305, 292), (292, 305, 300, 289), (546, 360, 368, 551), (551, 368, 363, 547), (361, 372, 376, 366), (366, 376, 371, 362), (342, 378, 386, 346), (346, 386, 381, 343), (379, 387, 395, 384), (384, 395, 390, 380), (564, 396, 406, 569), (569, 406, 400, 565), (397, 411, 416, 403), (403, 416, 410, 398), (308, 418, 428, 313), (313, 428, 422, 309), (419, 430, 434, 425), (425, 434, 429, 420), (432, 400, 405, 438), (438, 405, 399, 433), (421, 409, 414, 427), (427, 414, 408, 422), (418, 381, 385, 423), (423, 385, 380, 419), (430, 390, 394, 436), (436, 394, 389, 431), (396, 363, 367, 401), (401, 367, 362, 397), (411, 371, 375, 417), (417, 375, 370, 407), (378, 369, 377, 382), (382, 377, 372, 379), (387, 361, 364, 391), (391, 364, 360, 388), (582, 440, 448, 587), (587, 448, 443, 583), (441, 452, 456, 446), (446, 456, 451, 442), (351, 458, 466, 355), (355, 466, 461, 352), (459, 467, 475, 464), (464, 475, 470, 460), (599, 477, 481, 604), (604, 481, 476, 600), (478, 490, 495, 484), (484, 495, 489, 479), (299, 499, 503, 304), (304, 503, 498, 300), (500, 510, 514, 506), (506, 514, 509, 501), (499, 461, 465, 505), (505, 465, 460, 500), (510, 470, 474, 516), (516, 474, 469, 511), (477, 443, 447, 483), (483, 447, 442, 478), (490, 451, 455, 496), (496, 455, 450, 491), (440, 468, 471, 444), (444, 471, 467, 441), (452, 459, 462, 457), (457, 462, 458, 449), (487, 498, 508, 492), (492, 508, 502, 488), (480, 513, 518, 486), (486, 518, 512, 476), (523, 502, 507, 525), (525, 507, 501, 524), (530, 421, 426, 531), (531, 426, 420, 529), (535, 429, 439, 537), (537, 439, 433, 536), (541, 399, 404, 543), (543, 404, 398, 542), (409, 520, 522, 415), (415, 522, 521, 410), (488, 527, 528, 494), (494, 528, 526, 489), (479, 533, 534, 485), (485, 534, 532, 480), (513, 539, 540, 519), (519, 540, 538, 509), (388, 555, 559, 393), (393, 559, 554, 389), (431, 573, 577, 437), (437, 577, 572, 432), (468, 591, 595, 473), (473, 595, 590, 469), (511, 610, 614, 517), (517, 614, 609, 512), (533, 526, 529, 535), (524, 538, 542, 521), (527, 523, 520, 530), (539, 532, 536, 541), (622, 627, 273, 274), (283, 268, 265, 286), (277, 616, 625, 276), (285, 280, 619, 618), (624, 625, 626, 627), (620, 621, 622, 623), (616, 617, 618, 619), (279, 273, 627, 626), (267, 271, 621, 620), (626, 619, 280, 279), (274, 264, 623, 622), (621, 271, 270, 624), (277, 282, 617, 616), (282, 285, 618, 617), (264, 267, 620, 623), (270, 276, 625, 624), (627, 622, 646, 642, 639, 638, 636, 634, 631, 629, 628, 630, 632, 633, 635, 637, 640, 641, 643, 621, 624), (621, 643, 644, 645, 649, 652, 653, 656, 658, 659, 657, 655, 654, 650, 651, 648, 647, 646, 622), (666, 665, 697, 698), (21, 20, 680, 681), (1, 0, 660, 661), (28, 27, 687, 688), (8, 7, 667, 668), (15, 14, 674, 675), (22, 21, 681, 682), (2, 1, 661, 662), (29, 28, 688, 689), (9, 8, 668, 669), (16, 15, 675, 676), (23, 22, 682, 683), (3, 2, 662, 663), (30, 29, 689, 690), (10, 9, 669, 670), (17, 16, 676, 677), (24, 23, 683, 684), (4, 3, 663, 664), (31, 30, 690, 691), (11, 10, 670, 671), (18, 17, 677, 678), (25, 24, 684, 685), (5, 4, 664, 665), (0, 31, 691, 660), (12, 11, 671, 672), (19, 18, 678, 679), (26, 25, 685, 686), (6, 5, 665, 666), (13, 12, 672, 673), (20, 19, 679, 680), (27, 26, 686, 687), (7, 6, 666, 667), (701, 700, 732, 733), (680, 679, 711, 712), (667, 666, 698, 699), (681, 680, 712, 713), (668, 667, 699, 700), (682, 681, 713, 714), (669, 668, 700, 701), (683, 682, 714, 715), (670, 669, 701, 702), (684, 683, 715, 716), (671, 670, 702, 703), (685, 684, 716, 717), (672, 671, 703, 704), (686, 685, 717, 718), (673, 672, 704, 705), (687, 686, 718, 719), (674, 673, 705, 706), (661, 660, 692, 693), (688, 687, 719, 720), (675, 674, 706, 707), (662, 661, 693, 694), (689, 688, 720, 721), (676, 675, 707, 708), (663, 662, 694, 695), (690, 689, 721, 722), (677, 676, 708, 709), (664, 663, 695, 696), (691, 690, 722, 723), (678, 677, 709, 710), (665, 664, 696, 697), (660, 691, 723, 692), (679, 678, 710, 711), (736, 735, 789, 768), (715, 714, 746, 747), (702, 701, 733, 734), (716, 715, 747, 748), (703, 702, 734, 735), (717, 716, 748, 749), (704, 703, 735, 736), (718, 717, 749, 750), (705, 704, 736, 737), (719, 718, 750, 751), (706, 705, 737, 738), (693, 692, 724, 725), (720, 719, 751, 752), (707, 706, 738, 739), (694, 693, 725, 726), (721, 720, 752, 753), (708, 707, 739, 740), (695, 694, 726, 727), (722, 721, 753, 754), (709, 708, 740, 741), (696, 695, 727, 728), (723, 722, 754, 755), (710, 709, 741, 742), (697, 696, 728, 729), (692, 723, 755, 724), (711, 710, 742, 743), (698, 697, 729, 730), (712, 711, 743, 744), (699, 698, 730, 731), (713, 712, 744, 745), (700, 699, 731, 732), (714, 713, 745, 746), (782, 767, 793, 794), (750, 749, 781, 790), (737, 736, 768, 769), (751, 750, 790, 791), (738, 737, 769, 770), (725, 724, 756, 757), (752, 751, 791, 784), (739, 738, 770, 771), (726, 725, 757, 758), (753, 752, 784, 785), (740, 739, 771, 772), (727, 726, 758, 759), (754, 753, 785, 786), (741, 740, 772, 773), (728, 727, 759, 760), (755, 754, 786, 787), (742, 741, 773, 774), (729, 728, 760, 761), (724, 755, 787, 756), (743, 742, 774, 775), (730, 729, 761, 762), (744, 743, 775, 776), (731, 730, 762, 763), (745, 744, 776, 777), (732, 731, 763, 764), (746, 745, 777, 778), (733, 732, 764, 765), (747, 746, 778, 779), (734, 733, 765, 788), (748, 747, 779, 780), (735, 734, 788, 789), (749, 748, 780, 781), (789, 790, 781, 780, 779, 778, 777, 776, 775, 774, 773, 772, 771, 770, 769, 768), (756, 787, 786, 785, 784, 791, 788, 765, 764, 763, 762, 761, 760, 759, 758, 757), (766, 767, 789, 788), (782, 783, 791, 790), (783, 766, 788, 791), (767, 782, 790, 789), (792, 795, 794, 793), (783, 782, 794, 795), (766, 783, 795, 792), (767, 766, 792, 793), (619, 626, 625, 616)])
me_cube.polygons.foreach_set('material_index', [0, 0, 0, 0, 0, 0, 0, 0, 0, 0, 0, 0, 0, 0, 0, 0, 0, 0, 0, 0, 0, 0, 0, 0, 0, 0, 0, 0, 0, 0, 0, 0, 0, 0, 0, 0, 0, 0, 0, 0, 0, 0, 0, 0, 0, 0, 0, 0, 0, 0, 0, 0, 0, 0, 0, 0, 0, 0, 0, 0, 0, 0, 0, 0, 0, 0, 0, 0, 0, 0, 0, 0, 0, 0, 0, 0, 0, 0, 0, 0, 0, 0, 0, 0, 0, 0, 0, 0, 0, 0, 0, 0, 0, 0, 0, 0, 0, 0, 0, 0, 0, 0, 0, 0, 0, 0, 0, 0, 0, 0, 0, 0, 0, 0, 0, 0, 0, 0, 0, 0, 0, 0, 0, 0, 0, 0, 0, 0, 0, 0, 0, 0, 0, 0, 0, 0, 0, 0, 0, 0, 0, 0, 0, 0, 0, 0, 0, 0, 0, 0, 0, 0, 0, 0, 0, 0, 0, 0, 0, 0, 0, 0, 0, 0, 0, 0, 0, 0, 0, 0, 0, 0, 0, 0, 0, 0, 0, 0, 0, 0, 0, 0, 0, 0, 0, 0, 0, 0, 0, 0, 0, 0, 0, 0, 0, 0, 0, 0, 0, 0, 0, 0, 0, 0, 0, 0, 0, 0, 0, 0, 0, 0, 0, 0, 0, 0, 0, 0, 0, 0, 0, 0, 0, 0, 0, 0, 0, 0, 0, 0, 0, 0, 0, 0, 0, 0, 0, 0, 0, 0, 0, 0, 0, 0, 0, 0, 0, 0, 0, 0, 0, 0, 0, 0, 0, 0, 0, 0, 0, 0, 0, 0, 0, 0, 0, 0, 0, 0, 0, 0, 0, 0, 0, 0, 0, 0, 0, 0, 0, 0, 0, 0, 0, 0, 0, 0, 0, 0, 0, 0, 0, 0, 0, 0, 0, 0, 0, 0, 0, 0, 0, 0, 0, 0, 0, 0, 0, 0, 0, 0, 0, 0, 0, 0, 0, 0, 0, 0, 0, 0, 0, 0, 0, 0, 0, 0, 0, 0, 0, 0, 0, 0, 0, 0, 0, 0, 0, 0, 0, 0, 0, 0, 0, 0, 0, 0, 0, 0, 0, 0, 0, 0, 0, 0, 0, 0, 0, 0, 0, 0, 0, 0, 0, 0, 0, 0, 0, 0, 0, 0, 0, 0, 0, 0, 0, 0, 0, 0, 0, 0, 0, 0, 0, 0, 0, 0, 0, 0, 0, 0, 0, 0, 0, 0, 0, 0, 0, 0, 0, 0, 0, 0, 0, 0, 0, 0, 0, 0, 0, 0, 0, 0, 0, 0, 0, 0, 0, 0, 0, 0, 0, 0, 0, 0, 0, 0, 0, 0, 0, 0, 0, 0, 0, 0, 0, 0, 0, 0, 0, 0, 0, 0, 0, 0, 0, 0, 0, 0, 0, 0, 0, 0, 0, 0, 0, 0, 0, 0, 0, 0, 0, 0, 0, 0, 0, 0, 0, 0, 0, 0, 0, 0, 0, 0, 0, 0, 0, 0, 0, 0, 0, 0, 0, 0, 0, 0, 0, 0, 0, 0, 0, 0, 0, 0, 0, 0, 0, 0, 0, 0, 0, 0, 0, 0, 0, 0, 0, 0, 0, 0, 0, 0, 0, 0, 0, 0, 0, 0, 0, 0, 0, 0, 0, 0, 0, 0, 0, 0, 0, 0, 0, 0, 0, 0, 0, 0, 0, 0, 0, 0, 0, 0, 0, 0, 0, 0, 0, 0, 0, 0, 0, 0, 0, 0, 0, 0, 0, 0, 0, 0, 0, 0, 0, 0, 0, 0, 0, 0, 0, 0, 0, 0, 0, 0, 0, 0, 0, 0, 0, 0, 0, 0, 0, 0, 0, 0, 0, 0, 0, 0, 0, 0, 0, 0, 0, 0, 0, 0, 0, 0, 0, 1, 0, 1, 1, 1, 1, 1, 1, 1, 1, 1, 1, 1, 0, 0, 1, 1, 1, 0, 0, 0, 0, 0, 0, 0, 0, 0, 0, 0, 0, 0, 0, 0, 0, 0, 0, 0, 0, 0, 0, 0, 0, 0, 0, 0, 0, 0, 0, 0, 0, 0, 0, 0, 0, 0, 0, 0, 0, 0, 0, 0, 0, 0, 0, 0, 0, 0, 0, 0, 0, 0, 0, 0, 0, 0, 0, 0, 0, 0, 0, 0, 0, 0, 0, 0, 0, 0, 0, 0, 0, 0, 0, 0, 0, 0, 0, 0, 0, 0, 0, 0, 0, 0, 0, 0, 0, 0, 0, 0, 0, 0, 0, 0, 0, 1, 0, 0, 0, 0, 0, 0, 0, 0, 0, 0, 0, 0, 0, 0, 0, 0, 0, 0, 0, 0, 0, 0, 0, 0, 0, 0, 0, 0, 0, 0, 0, 0, 0, 0, 0, 0, 0, 1, 1, 1, 1, 1])
_uv = me_cube.uv_layers.new(name='UVMap')
_uv.uv.foreach_set('vector', [1.0, 0.5, 0.9688, 0.5, 0.9688, 0.6297, 1.0, 0.6297, 0.9688, 0.5, 0.9375, 0.5, 0.9375, 0.6297, 0.9688, 0.6297, 0.9375, 0.5, 0.9062, 0.5, 0.9062, 0.6297, 0.9375, 0.6297, 0.9062, 0.5, 0.875, 0.5, 0.875, 0.6297, 0.9062, 0.6297, 0.875, 0.5, 0.8438, 0.5, 0.8438, 0.6297, 0.875, 0.6297, 0.8438, 0.5, 0.8125, 0.5, 0.8125, 0.6297, 0.8438, 0.6297, 0.8125, 0.5, 0.7812, 0.5, 0.7812, 0.6297, 0.8125, 0.6297, 0.7812, 0.5, 0.75, 0.5, 0.75, 0.6297, 0.7812, 0.6297, 0.75, 0.5, 0.7188, 0.5, 0.7188, 0.6297, 0.75, 0.6297, 0.7188, 0.5, 0.6875, 0.5, 0.6875, 0.6297, 0.7188, 0.6297, 0.6875, 0.5, 0.6562, 0.5, 0.6562, 0.6297, 0.6875, 0.6297, 0.6562, 0.5, 0.625, 0.5, 0.625, 0.6297, 0.6562, 0.6297, 0.625, 0.5, 0.5938, 0.5, 0.5938, 0.6297, 0.625, 0.6297, 0.5938, 0.5, 0.5625, 0.5, 0.5625, 0.6297, 0.5938, 0.6297, 0.5625, 0.5, 0.5312, 0.5, 0.5312, 0.6297, 0.5625, 0.6297, 0.5312, 0.5, 0.5, 0.5, 0.5, 0.6297, 0.5312, 0.6297, 0.5, 0.5, 0.4688, 0.5, 0.4688, 0.6297, 0.5, 0.6297, 0.4688, 0.5, 0.4375, 0.5, 0.4375, 0.6297, 0.4688, 0.6297, 0.4375, 0.5, 0.4062, 0.5, 0.4062, 0.6297, 0.4375, 0.6297, 0.4062, 0.5, 0.375, 0.5, 0.375, 0.6297, 0.4062, 0.6297, 0.375, 0.5, 0.3438, 0.5, 0.3438, 0.6297, 0.375, 0.6297, 0.3438, 0.5, 0.3125, 0.5, 0.3125, 0.6297, 0.3438, 0.6297, 0.3125, 0.5, 0.2812, 0.5, 0.2812, 0.6297, 0.3125, 0.6297, 0.2812, 0.5, 0.25, 0.5, 0.25, 0.6297, 0.2812, 0.6297, 0.25, 0.5, 0.2188, 0.5, 0.2188, 0.6297, 0.25, 0.6297, 0.2188, 0.5, 0.1875, 0.5, 0.1875, 0.6297, 0.2188, 0.6297, 0.1875, 0.5, 0.1562, 0.5, 0.1562, 0.6297, 0.1875, 0.6297, 0.1562, 0.5, 0.125, 0.5, 0.125, 0.6297, 0.1562, 0.6297, 0.125, 0.5, 0.09375, 0.5, 0.09375, 0.6297, 0.125, 0.6297, 0.09375, 0.5, 0.0625, 0.5, 0.0625, 0.6297, 0.09375, 0.6297, 0.0625, 0.5, 0.03125, 0.5, 0.03125, 0.6297, 0.0625, 0.6297, 0.03125, 0.5, 0.0, 0.5, 0.0, 0.6297, 0.03125, 0.6297, 0.5625, 0.5, 0.5938, 0.5, 0.5938, 0.5, 0.5625, 0.5, 0.1516, 0.8999, 0.1999, 0.9002, 0.1999, 0.9999, 0.1516, 0.9995, 0.4799, 0.02483, 0.02528, 0.02486, 0.0002838, 0.0001332, 0.5049, 9.433e-05, 9.473e-05, 0.6999, 0.05043, 0.7, 0.05043, 0.7497, 9.472e-05, 0.7497, 9.473e-05, 0.5, 0.05043, 0.5, 0.05043, 0.5997, 9.473e-05, 0.5997, 0.7674, 0.6145, 0.7674, 0.5023, 0.8177, 0.5023, 0.8177, 0.6145, 0.3515, 0.9498, 0.3515, 0.5001, 0.4018, 0.5001, 0.4018, 0.9497, 0.02509, 0.02505, 0.02509, 0.137, 9.313e-05, 0.09995, 9.311e-05, 0.000322, 0.4801, 0.137, 0.4801, 0.02502, 0.5051, 0.000283, 0.5051, 0.09991, 0.4523, 0.7997, 0.402, 0.7997, 0.402, 0.65, 0.4523, 0.65, 0.1516, 0.7499, 0.1999, 0.7503, 0.1999, 0.8, 0.1516, 0.7996, 0.8662, 0.5027, 0.8662, 0.6148, 0.8179, 0.6145, 0.8179, 0.5023, 0.9754, 0.3172, 0.9754, 0.2501, 0.9999, 0.25, 0.9999, 0.2998, 9.471e-05, 0.6, 0.05043, 0.6, 0.05043, 0.6997, 9.472e-05, 0.6997, 0.9754, 0.3624, 0.9754, 0.3175, 0.9999, 0.3001, 0.9999, 0.3994, 0.1009, 0.9997, 0.05062, 0.9997, 0.05062, 0.5, 0.1009, 0.5, 0.4801, 0.1824, 0.4801, 0.1375, 0.5051, 0.1004, 0.5051, 0.1997, 0.9754, 0.4749, 0.9754, 0.3629, 0.9999, 0.3999, 0.9999, 0.4995, 0.02509, 0.1827, 0.02509, 0.2498, 9.308e-05, 0.2498, 9.313e-05, 0.2001, 0.1516, 0.7999, 0.1999, 0.8003, 0.1999, 0.8999, 0.1516, 0.8996, 0.02509, 0.1375, 0.02509, 0.1824, 9.311e-05, 0.1997, 9.311e-05, 0.1004, 0.5298, 0.2523, 0.5298, 0.3194, 0.5053, 0.3022, 0.5053, 0.2525, 0.5298, 0.3198, 0.5298, 0.3646, 0.5053, 0.4018, 0.5053, 0.3026, 0.5298, 0.3651, 0.5298, 0.4771, 0.5053, 0.5019, 0.5053, 0.4023, 0.827, 0.3631, 0.827, 0.3183, 0.9752, 0.3176, 0.9752, 0.3623, 0.3285, 0.1823, 0.3285, 0.1376, 0.4798, 0.1376, 0.4798, 0.1823, 0.6062, 0.7991, 0.5559, 0.7991, 0.5559, 0.6494, 0.6062, 0.6494, 0.5301, 0.3645, 0.5301, 0.3198, 0.6783, 0.3191, 0.6783, 0.3638, 0.02536, 0.1823, 0.02536, 0.1376, 0.1767, 0.1376, 0.1767, 0.1823, 0.5556, 0.7991, 0.5053, 0.7991, 0.5053, 0.6494, 0.5556, 0.6494, 0.4801, 0.2498, 0.4801, 0.1827, 0.5051, 0.2, 0.5051, 0.2498, 0.8124, 0.6963, 0.8124, 0.7635, 0.7641, 0.7631, 0.7641, 0.6959, 0.4525, 0.65, 0.5028, 0.65, 0.5028, 0.7997, 0.4525, 0.7997, 0.6593, 0.6524, 0.6593, 0.7196, 0.6089, 0.7195, 0.6089, 0.6523, 0.53, 0.4773, 0.9753, 0.4751, 0.9997, 0.4997, 0.5055, 0.5021, 0.1516, 0.5997, 0.1516, 0.5, 0.1999, 0.5004, 0.1999, 0.6001, 0.5298, 0.1393, 0.5053, 0.1023, 0.5053, 0.002739, 0.5298, 0.02734, 9.47e-05, 0.7996, 9.472e-05, 0.7499, 0.05043, 0.75, 0.05043, 0.7997, 9.47e-05, 0.9996, 9.473e-05, 0.8999, 0.05043, 0.8999, 0.05043, 0.9996, 0.8629, 0.7406, 0.8126, 0.7406, 0.8126, 0.6284, 0.8629, 0.6284, 0.4799, 0.4751, 0.5049, 0.4998, 0.0002838, 0.4998, 0.02528, 0.4751, 0.02509, 0.4749, 9.308e-05, 0.4996, 9.304e-05, 0.4, 0.02509, 0.3629, 0.4801, 0.3629, 0.5051, 0.4, 0.5051, 0.4996, 0.4801, 0.4749, 0.2001, 0.6498, 0.2001, 0.5001, 0.2504, 0.5001, 0.2504, 0.6498, 0.1516, 0.7496, 0.1516, 0.6999, 0.1999, 0.7003, 0.1999, 0.75, 0.8126, 0.7409, 0.8609, 0.7412, 0.8609, 0.8534, 0.8126, 0.8531, 0.9754, 0.1828, 0.9999, 0.2, 0.9999, 0.2497, 0.9754, 0.2499, 9.47e-05, 0.8996, 9.473e-05, 0.7999, 0.05043, 0.7999, 0.05043, 0.8996, 0.4801, 0.2501, 0.5051, 0.2501, 0.5051, 0.2999, 0.4801, 0.3172, 0.1514, 0.5, 0.1514, 0.9997, 0.1011, 0.9997, 0.1011, 0.5, 0.9754, 0.1376, 0.9999, 0.1004, 0.9999, 0.1996, 0.9754, 0.1824, 0.9754, 0.02513, 0.9999, 0.0002834, 0.9999, 0.09989, 0.9754, 0.1371, 0.02509, 0.3172, 9.308e-05, 0.2999, 9.308e-05, 0.2501, 0.02509, 0.2501, 0.1516, 0.6997, 0.1516, 0.6, 0.1999, 0.6003, 0.1999, 0.7, 0.5298, 0.2521, 0.5053, 0.2522, 0.5053, 0.2024, 0.5298, 0.185, 0.5298, 0.1847, 0.5053, 0.2021, 0.5053, 0.1028, 0.5298, 0.1398, 0.02509, 0.3624, 9.306e-05, 0.3995, 9.306e-05, 0.3002, 0.02509, 0.3175, 0.2506, 0.5001, 0.3009, 0.5, 0.3009, 0.9497, 0.2506, 0.9497, 0.827, 0.1384, 0.9752, 0.1377, 0.9752, 0.1824, 0.827, 0.1831, 0.3285, 0.3176, 0.4798, 0.3176, 0.4798, 0.3623, 0.3285, 0.3623, 0.3513, 0.8, 0.3513, 0.9497, 0.3011, 0.9498, 0.3011, 0.8, 0.5301, 0.1399, 0.6783, 0.1391, 0.6783, 0.1839, 0.5301, 0.1846, 0.02536, 0.3176, 0.1767, 0.3176, 0.1767, 0.3623, 0.02536, 0.3623, 0.3513, 0.5001, 0.3513, 0.6498, 0.3011, 0.6498, 0.3011, 0.5001, 0.4801, 0.3175, 0.5051, 0.3002, 0.5051, 0.3995, 0.4801, 0.3624, 0.8124, 0.696, 0.7641, 0.6957, 0.7641, 0.6284, 0.8124, 0.6288, 0.2001, 0.9498, 0.2001, 0.8, 0.2504, 0.8, 0.2504, 0.9498, 0.6593, 0.787, 0.6089, 0.787, 0.6089, 0.7198, 0.6593, 0.7198, 0.53, 0.02715, 0.5055, 0.002549, 0.9997, 9.569e-05, 0.9753, 0.02494, 0.3515, 0.5001, 0.3515, 0.5, 0.3514, 0.4999, 0.3515, 0.5, 0.53, 0.4773, 0.5299, 0.4772, 0.53, 0.4771, 0.53, 0.4772, 0.5298, 0.4771, 0.5299, 0.477, 0.53, 0.4771, 0.5299, 0.4772, 0.7674, 0.6145, 0.7674, 0.6146, 0.7673, 0.6146, 0.7673, 0.6145, 0.4018, 0.5001, 0.4018, 0.5, 0.4019, 0.4999, 0.4019, 0.5, 0.8177, 0.6145, 0.8178, 0.6145, 0.8178, 0.6146, 0.8177, 0.6146, 0.02509, 0.02505, 0.02514, 0.02492, 0.02523, 0.025, 0.02518, 0.02509, 0.02528, 0.02486, 0.02532, 0.02496, 0.02523, 0.025, 0.02514, 0.02492, 0.3515, 0.9498, 0.3515, 0.9499, 0.3514, 0.9499, 0.3515, 0.9498, 0.8662, 0.6148, 0.8663, 0.6149, 0.8663, 0.615, 0.8662, 0.6149, 0.9754, 0.4749, 0.9754, 0.475, 0.9753, 0.4749, 0.9753, 0.4748, 0.9753, 0.4751, 0.9752, 0.475, 0.9753, 0.4749, 0.9754, 0.475, 0.8179, 0.6145, 0.8179, 0.6146, 0.8178, 0.6146, 0.8178, 0.6145, 0.4018, 0.9497, 0.4019, 0.9498, 0.4019, 0.9499, 0.4018, 0.9498, 0.4799, 0.02483, 0.48, 0.02488, 0.48, 0.02497, 0.4799, 0.02492, 0.4801, 0.02502, 0.48, 0.02506, 0.48, 0.02497, 0.48, 0.02488, 0.5051, 0.000283, 0.505, 0.0001496, 0.5051, 5.006e-05, 0.5052, 0.0001887, 0.5049, 9.433e-05, 0.505, 0.0, 0.5051, 5.006e-05, 0.505, 0.0001496, 0.1009, 0.5, 0.1009, 0.4999, 0.101, 0.5, 0.101, 0.5001, 9.473e-05, 0.5, 1.508e-08, 0.5001, 8.055e-07, 0.5, 9.553e-05, 0.4999, 0.5052, 0.5021, 0.5052, 0.502, 0.5053, 0.5022, 0.5052, 0.5022, 0.5053, 0.5019, 0.5054, 0.5021, 0.5053, 0.5022, 0.5052, 0.502, 0.5055, 0.5021, 0.5054, 0.5022, 0.5053, 0.5022, 0.5054, 0.5021, 0.05062, 0.9997, 0.05062, 0.9998, 0.05052, 0.9998, 0.05053, 0.9996, 0.05043, 0.5, 0.05043, 0.4999, 0.05052, 0.5, 0.05052, 0.5001, 0.05062, 0.5, 0.05053, 0.5001, 0.05052, 0.5, 0.05062, 0.4999, 0.9997, 0.4997, 0.9999, 0.4996, 1.0, 0.4997, 0.9998, 0.4997, 0.9999, 0.4995, 1.0, 0.4996, 1.0, 0.4997, 0.9999, 0.4996, 0.1516, 0.9995, 0.1516, 0.9996, 0.1515, 0.9996, 0.1515, 0.9994, 0.1009, 0.9997, 0.101, 0.9996, 0.101, 0.9998, 0.1009, 0.9998, 0.0002838, 0.0001332, 0.000149, 0.0001885, 5.061e-05, 8.899e-05, 0.0001908, 3.891e-05, 9.311e-05, 0.000322, 4.827e-08, 0.0002276, 5.061e-05, 8.899e-05, 0.000149, 0.0001885, 9.473e-05, 0.6999, 1.508e-08, 0.6999, 3.017e-08, 0.6998, 9.473e-05, 0.6998, 0.5051, 0.2, 0.5051, 0.1999, 0.5052, 0.1999, 0.5052, 0.2, 0.5051, 0.1997, 0.5052, 0.1998, 0.5052, 0.1999, 0.5051, 0.1999, 9.472e-05, 0.6997, 9.473e-05, 0.6998, 3.017e-08, 0.6998, 2.112e-08, 0.6996, 9.473e-05, 0.5997, 9.474e-05, 0.5998, 6.033e-09, 0.5999, 1.81e-08, 0.5998, 9.471e-05, 0.6, 3.62e-08, 0.6001, 6.033e-09, 0.5999, 9.474e-05, 0.5998, 0.5051, 0.1004, 0.5051, 0.1002, 0.5052, 0.1, 0.5052, 0.1002, 0.5051, 0.09991, 0.5052, 0.09987, 0.5052, 0.1, 0.5051, 0.1002, 0.05043, 0.5997, 0.05052, 0.5998, 0.05052, 0.5999, 0.05043, 0.5999, 0.9999, 0.3999, 0.9999, 0.3996, 1.0, 0.3998, 1.0, 0.3999, 0.9999, 0.3994, 1.0, 0.3995, 1.0, 0.3998, 0.9999, 0.3996, 0.05043, 0.6, 0.05043, 0.5999, 0.05052, 0.5999, 0.05052, 0.6002, 0.05043, 0.6997, 0.05052, 0.6996, 0.05052, 0.6998, 0.05043, 0.6998, 0.9999, 0.3001, 0.9999, 0.2999, 1.0, 0.2999, 1.0, 0.3, 0.9999, 0.2998, 1.0, 0.2998, 1.0, 0.2999, 0.9999, 0.2999, 0.05043, 0.7, 0.05043, 0.6998, 0.05052, 0.6998, 0.05052, 0.6999, 0.4801, 0.1827, 0.48, 0.1826, 0.48, 0.1825, 0.4801, 0.1825, 0.7641, 0.7631, 0.7641, 0.7632, 0.764, 0.7632, 0.764, 0.7631, 0.402, 0.65, 0.4019, 0.65, 0.4019, 0.6498, 0.402, 0.6499, 0.4798, 0.1823, 0.48, 0.1823, 0.48, 0.1825, 0.4798, 0.1824, 0.4801, 0.1824, 0.4801, 0.1825, 0.48, 0.1825, 0.48, 0.1823, 0.4801, 0.137, 0.4801, 0.1373, 0.48, 0.1374, 0.48, 0.1372, 0.4801, 0.1375, 0.48, 0.1376, 0.48, 0.1374, 0.4801, 0.1373, 0.4798, 0.1376, 0.4798, 0.1375, 0.48, 0.1374, 0.48, 0.1376, 0.6062, 0.6494, 0.6062, 0.6493, 0.6063, 0.6493, 0.6063, 0.6494, 0.8179, 0.5023, 0.8178, 0.5024, 0.8178, 0.5022, 0.8179, 0.5022, 0.9754, 0.3629, 0.9753, 0.3627, 0.9753, 0.3625, 0.9754, 0.3627, 0.8662, 0.5027, 0.8662, 0.5026, 0.8663, 0.5026, 0.8663, 0.5028, 0.5559, 0.6494, 0.5558, 0.6494, 0.5558, 0.6493, 0.5559, 0.6493, 0.9752, 0.3623, 0.9753, 0.3623, 0.9753, 0.3625, 0.9752, 0.3624, 0.9754, 0.3624, 0.9754, 0.3627, 0.9753, 0.3625, 0.9753, 0.3623, 0.9752, 0.3176, 0.9752, 0.3175, 0.9753, 0.3174, 0.9753, 0.3176, 0.4523, 0.65, 0.4523, 0.6499, 0.4524, 0.6498, 0.4524, 0.65, 0.8124, 0.7635, 0.8125, 0.7634, 0.8125, 0.7636, 0.8124, 0.7636, 0.9754, 0.3172, 0.9754, 0.3174, 0.9753, 0.3174, 0.9753, 0.3173, 0.9754, 0.3175, 0.9753, 0.3176, 0.9753, 0.3174, 0.9754, 0.3174, 0.1999, 0.8, 0.2, 0.8, 0.2, 0.8002, 0.1999, 0.8001, 0.5053, 0.3022, 0.5053, 0.3024, 0.5052, 0.3023, 0.5052, 0.3022, 0.5053, 0.3026, 0.5052, 0.3025, 0.5052, 0.3023, 0.5053, 0.3024, 0.1999, 0.8003, 0.1999, 0.8001, 0.2, 0.8002, 0.2, 0.8003, 0.1999, 0.9002, 0.1999, 0.9001, 0.2, 0.9, 0.2, 0.9002, 0.1999, 0.8999, 0.2, 0.8998, 0.2, 0.9, 0.1999, 0.9001, 0.5053, 0.4018, 0.5053, 0.4021, 0.5052, 0.4022, 0.5052, 0.402, 0.5053, 0.4023, 0.5052, 0.4024, 0.5052, 0.4022, 0.5053, 0.4021, 0.1516, 0.8999, 0.1515, 0.8998, 0.1515, 0.8996, 0.1516, 0.8997, 9.313e-05, 0.09995, 9.308e-05, 0.1002, 4.827e-08, 0.1001, 4.827e-08, 0.0999, 9.311e-05, 0.1004, 2.413e-08, 0.1003, 4.827e-08, 0.1001, 9.308e-05, 0.1002, 0.1516, 0.8996, 0.1516, 0.8997, 0.1515, 0.8996, 0.1515, 0.8994, 0.1516, 0.7999, 0.1515, 0.8, 0.1515, 0.7998, 0.1516, 0.7998, 9.311e-05, 0.1997, 9.311e-05, 0.1999, 7.24e-08, 0.2, 7.24e-08, 0.1998, 9.313e-05, 0.2001, 4.827e-08, 0.2001, 7.24e-08, 0.2, 9.311e-05, 0.1999, 0.1516, 0.7996, 0.1516, 0.7998, 0.1515, 0.7998, 0.1515, 0.7997, 0.6593, 0.6524, 0.6593, 0.6523, 0.6594, 0.6522, 0.6594, 0.6524, 0.4525, 0.65, 0.4524, 0.65, 0.4524, 0.6499, 0.4525, 0.6499, 0.5301, 0.3198, 0.5299, 0.3198, 0.5299, 0.3197, 0.5301, 0.3197, 0.5298, 0.3198, 0.5298, 0.3196, 0.5299, 0.3197, 0.5299, 0.3198, 0.5298, 0.3194, 0.5299, 0.3195, 0.5299, 0.3197, 0.5298, 0.3196, 0.7674, 0.5023, 0.7673, 0.5025, 0.7672, 0.5022, 0.7674, 0.5022, 0.5298, 0.3651, 0.5298, 0.3649, 0.5299, 0.3647, 0.5299, 0.365, 0.5298, 0.3646, 0.5299, 0.3646, 0.5299, 0.3647, 0.5298, 0.3649, 0.5301, 0.3645, 0.5301, 0.3646, 0.5299, 0.3647, 0.5299, 0.3646, 0.5053, 0.7991, 0.5053, 0.7992, 0.5052, 0.7993, 0.5052, 0.7991, 0.8177, 0.5023, 0.8177, 0.5022, 0.8178, 0.5022, 0.8178, 0.5025, 0.5556, 0.7991, 0.5557, 0.7991, 0.5557, 0.7993, 0.5556, 0.7992, 0.02536, 0.1376, 0.02519, 0.1376, 0.02522, 0.1374, 0.02536, 0.1375, 0.02509, 0.1375, 0.02509, 0.1373, 0.02522, 0.1374, 0.02519, 0.1376, 0.02509, 0.137, 0.02518, 0.1372, 0.02522, 0.1374, 0.02509, 0.1373, 0.02536, 0.1823, 0.02536, 0.1824, 0.02522, 0.1825, 0.0252, 0.1824, 0.5028, 0.65, 0.5028, 0.6499, 0.5029, 0.6498, 0.5029, 0.65, 0.6089, 0.6523, 0.6088, 0.6524, 0.6088, 0.6522, 0.6089, 0.6522, 0.02509, 0.1827, 0.02509, 0.1826, 0.02522, 0.1825, 0.02518, 0.1827, 0.02509, 0.1824, 0.0252, 0.1824, 0.02522, 0.1825, 0.02509, 0.1826, 0.2506, 0.9497, 0.2506, 0.9498, 0.2505, 0.9499, 0.2505, 0.9498, 0.8629, 0.7406, 0.863, 0.7407, 0.863, 0.7408, 0.8629, 0.7407, 0.5298, 0.02734, 0.5299, 0.02721, 0.53, 0.02729, 0.5299, 0.02738, 0.53, 0.02715, 0.53, 0.02725, 0.53, 0.02729, 0.5299, 0.02721, 0.3009, 0.9497, 0.301, 0.9498, 0.301, 0.9499, 0.3009, 0.9498, 0.02528, 0.4751, 0.02514, 0.475, 0.02523, 0.475, 0.02532, 0.475, 0.02509, 0.4749, 0.02518, 0.4749, 0.02523, 0.475, 0.02514, 0.475, 0.8126, 0.7406, 0.8126, 0.7407, 0.8125, 0.7408, 0.8125, 0.7407, 0.2506, 0.5001, 0.2505, 0.5, 0.2505, 0.4999, 0.2506, 0.5, 0.9753, 0.02494, 0.9754, 0.025, 0.9753, 0.02508, 0.9752, 0.02504, 0.9754, 0.02513, 0.9753, 0.02517, 0.9753, 0.02508, 0.9754, 0.025, 0.8126, 0.8531, 0.8126, 0.8531, 0.8125, 0.8532, 0.8125, 0.8531, 0.8609, 0.8534, 0.861, 0.8535, 0.861, 0.8535, 0.8609, 0.8535, 0.4801, 0.4749, 0.48, 0.475, 0.48, 0.4749, 0.48, 0.4748, 0.4799, 0.4751, 0.4799, 0.475, 0.48, 0.4749, 0.48, 0.475, 0.3009, 0.5, 0.3009, 0.5, 0.301, 0.4999, 0.301, 0.5, 0.5051, 0.4996, 0.5052, 0.4997, 0.5051, 0.4998, 0.505, 0.4997, 9.47e-05, 0.9996, 9.552e-05, 0.9997, 7.693e-07, 0.9996, 0.0, 0.9995, 0.1514, 0.9997, 0.1515, 0.9996, 0.1515, 0.9997, 0.1514, 0.9998, 0.5049, 0.4998, 0.505, 0.4997, 0.5051, 0.4998, 0.505, 0.4999, 0.5052, 0.002548, 0.5052, 0.002453, 0.5053, 0.002505, 0.5052, 0.002644, 0.1011, 0.5, 0.101, 0.5001, 0.101, 0.5, 0.1011, 0.4999, 0.5055, 0.002549, 0.5054, 0.002605, 0.5053, 0.002505, 0.5054, 0.002454, 0.5053, 0.002739, 0.5052, 0.002644, 0.5053, 0.002505, 0.5054, 0.002605, 0.05043, 0.9996, 0.05052, 0.9995, 0.05052, 0.9996, 0.05043, 0.9997, 0.9999, 0.0002834, 0.9999, 0.0001503, 1.0, 4.937e-05, 1.0, 0.0001877, 0.9997, 9.569e-05, 0.9998, 0.0, 1.0, 4.937e-05, 0.9999, 0.0001503, 0.1011, 0.9997, 0.1011, 0.9998, 0.101, 0.9998, 0.101, 0.9996, 0.1516, 0.5, 0.1515, 0.5001, 0.1515, 0.5, 0.1516, 0.4999, 9.308e-05, 0.4996, 0.0001489, 0.4998, 5.063e-05, 0.4999, 0.0, 0.4997, 0.0002838, 0.4998, 0.0001907, 0.4999, 5.063e-05, 0.4999, 0.0001489, 0.4998, 0.1514, 0.5, 0.1514, 0.4999, 0.1515, 0.5, 0.1515, 0.5001, 9.47e-05, 0.7996, 9.472e-05, 0.7998, 2.413e-08, 0.7998, 1.508e-08, 0.7997, 9.473e-05, 0.7999, 9.05e-09, 0.8, 2.413e-08, 0.7998, 9.472e-05, 0.7998, 0.5051, 0.3002, 0.5051, 0.3, 0.5052, 0.3, 0.5052, 0.3001, 0.5051, 0.2999, 0.5052, 0.2998, 0.5052, 0.3, 0.5051, 0.3, 9.473e-05, 0.8999, 9.05e-09, 0.8998, 0.0, 0.8997, 9.472e-05, 0.8997, 0.5051, 0.4, 0.5051, 0.3997, 0.5052, 0.3999, 0.5052, 0.4, 0.5051, 0.3995, 0.5052, 0.3996, 0.5052, 0.3999, 0.5051, 0.3997, 9.47e-05, 0.8996, 9.472e-05, 0.8997, 0.0, 0.8997, 1.81e-08, 0.8995, 0.05043, 0.8999, 0.05043, 0.8998, 0.05052, 0.8997, 0.05052, 0.8999, 0.05043, 0.8996, 0.05052, 0.8995, 0.05052, 0.8997, 0.05043, 0.8998, 0.9999, 0.1004, 0.9999, 0.1001, 1.0, 0.09999, 1.0, 0.1002, 0.9999, 0.09989, 1.0, 0.09984, 1.0, 0.09999, 0.9999, 0.1001, 0.05043, 0.7999, 0.05043, 0.7998, 0.05052, 0.7998, 0.05052, 0.8, 0.05043, 0.7997, 0.05052, 0.7997, 0.05052, 0.7998, 0.05043, 0.7998, 0.9999, 0.2, 0.9999, 0.1998, 1.0, 0.1999, 1.0, 0.2, 0.9999, 0.1996, 1.0, 0.1997, 1.0, 0.1999, 0.9999, 0.1998, 0.4801, 0.3172, 0.4801, 0.3173, 0.48, 0.3174, 0.48, 0.3172, 0.4801, 0.3175, 0.48, 0.3176, 0.48, 0.3174, 0.4801, 0.3173, 0.4798, 0.3176, 0.4798, 0.3175, 0.48, 0.3174, 0.48, 0.3176, 0.2504, 0.5001, 0.2504, 0.5, 0.2505, 0.4999, 0.2505, 0.5001, 0.7641, 0.6284, 0.764, 0.6285, 0.764, 0.6283, 0.7641, 0.6284, 0.4801, 0.3629, 0.48, 0.3627, 0.48, 0.3625, 0.4801, 0.3626, 0.8609, 0.7412, 0.8609, 0.7411, 0.861, 0.7411, 0.861, 0.7414, 0.3513, 0.9497, 0.3514, 0.9497, 0.3514, 0.9499, 0.3513, 0.9498, 0.4798, 0.3623, 0.48, 0.3623, 0.48, 0.3625, 0.4798, 0.3624, 0.4801, 0.3624, 0.4801, 0.3626, 0.48, 0.3625, 0.48, 0.3623, 0.9754, 0.1371, 0.9754, 0.1373, 0.9753, 0.1375, 0.9753, 0.1372, 0.9754, 0.1376, 0.9753, 0.1376, 0.9753, 0.1375, 0.9754, 0.1373, 0.9752, 0.1377, 0.9752, 0.1376, 0.9753, 0.1375, 0.9753, 0.1376, 0.3011, 0.9498, 0.3011, 0.9499, 0.301, 0.9499, 0.301, 0.9498, 0.8126, 0.7409, 0.8125, 0.741, 0.8125, 0.7408, 0.8126, 0.7408, 0.9752, 0.1824, 0.9753, 0.1824, 0.9753, 0.1825, 0.9752, 0.1825, 0.9754, 0.1824, 0.9754, 0.1826, 0.9753, 0.1825, 0.9753, 0.1824, 0.9754, 0.1828, 0.9753, 0.1827, 0.9753, 0.1825, 0.9754, 0.1826, 0.8124, 0.6288, 0.8124, 0.6287, 0.8125, 0.6287, 0.8125, 0.6289, 0.2001, 0.5001, 0.2, 0.5001, 0.2, 0.4999, 0.2001, 0.5, 0.1999, 0.7003, 0.1999, 0.7002, 0.2, 0.7001, 0.2, 0.7003, 0.1999, 0.7, 0.2, 0.7, 0.2, 0.7001, 0.1999, 0.7002, 0.5053, 0.2021, 0.5053, 0.2023, 0.5052, 0.2023, 0.5052, 0.2022, 0.5053, 0.2024, 0.5052, 0.2024, 0.5052, 0.2023, 0.5053, 0.2023, 0.1999, 0.6001, 0.2, 0.6001, 0.2, 0.6003, 0.1999, 0.6002, 0.5053, 0.1023, 0.5053, 0.1026, 0.5052, 0.1024, 0.5052, 0.1023, 0.5053, 0.1028, 0.5052, 0.1027, 0.5052, 0.1024, 0.5053, 0.1026, 0.1999, 0.6003, 0.1999, 0.6002, 0.2, 0.6003, 0.2, 0.6005, 0.1516, 0.5997, 0.1516, 0.5998, 0.1515, 0.5999, 0.1515, 0.5998, 0.1516, 0.6, 0.1515, 0.6001, 0.1515, 0.5999, 0.1516, 0.5998, 9.306e-05, 0.3995, 9.308e-05, 0.3998, 0.0, 0.3999, 0.0, 0.3997, 9.304e-05, 0.4, 4.827e-08, 0.4001, 0.0, 0.3999, 9.308e-05, 0.3998, 0.1516, 0.6997, 0.1516, 0.6998, 0.1515, 0.6998, 0.1515, 0.6996, 0.1516, 0.6999, 0.1515, 0.6999, 0.1515, 0.6998, 0.1516, 0.6998, 9.308e-05, 0.2999, 9.311e-05, 0.3001, 2.413e-08, 0.3, 4.827e-08, 0.2999, 9.306e-05, 0.3002, 4.827e-08, 0.3002, 2.413e-08, 0.3, 9.311e-05, 0.3001, 0.6593, 0.787, 0.6594, 0.787, 0.6594, 0.7872, 0.6593, 0.7871, 0.5298, 0.185, 0.5298, 0.1848, 0.5299, 0.1848, 0.5299, 0.1849, 0.5298, 0.1847, 0.5299, 0.1846, 0.5299, 0.1848, 0.5298, 0.1848, 0.5301, 0.1846, 0.5301, 0.1847, 0.5299, 0.1848, 0.5299, 0.1846, 0.2001, 0.9498, 0.2001, 0.9498, 0.2, 0.9499, 0.2, 0.9498, 0.8629, 0.6284, 0.8629, 0.6284, 0.863, 0.6284, 0.863, 0.6286, 0.3011, 0.5001, 0.301, 0.5001, 0.301, 0.4999, 0.3011, 0.5, 0.5301, 0.1399, 0.5299, 0.1399, 0.5299, 0.1397, 0.5301, 0.1398, 0.5298, 0.1398, 0.5298, 0.1395, 0.5299, 0.1397, 0.5299, 0.1399, 0.5298, 0.1393, 0.5299, 0.1395, 0.5299, 0.1397, 0.5298, 0.1395, 0.8126, 0.6284, 0.8125, 0.6286, 0.8125, 0.6283, 0.8126, 0.6283, 0.02509, 0.3629, 0.02509, 0.3627, 0.02522, 0.3625, 0.02518, 0.3628, 0.02509, 0.3624, 0.02519, 0.3624, 0.02522, 0.3625, 0.02509, 0.3627, 0.02536, 0.3623, 0.02536, 0.3624, 0.02522, 0.3625, 0.02519, 0.3624, 0.3513, 0.5001, 0.3513, 0.5, 0.3514, 0.4999, 0.3514, 0.5001, 0.02536, 0.3176, 0.0252, 0.3176, 0.02522, 0.3175, 0.02536, 0.3175, 0.02509, 0.3175, 0.02509, 0.3174, 0.02522, 0.3175, 0.0252, 0.3176, 0.02509, 0.3172, 0.02518, 0.3173, 0.02522, 0.3175, 0.02509, 0.3174, 0.6089, 0.787, 0.6089, 0.7871, 0.6088, 0.7871, 0.6088, 0.787, 0.2504, 0.9498, 0.2505, 0.9498, 0.2505, 0.9499, 0.2504, 0.9498, 0.5051, 0.2498, 0.5052, 0.2498, 0.5052, 0.2499, 0.5051, 0.2499, 9.472e-05, 0.7497, 9.471e-05, 0.7498, 2.112e-08, 0.7498, 1.207e-08, 0.7497, 9.472e-05, 0.7499, 3.017e-08, 0.7499, 2.112e-08, 0.7498, 9.471e-05, 0.7498, 0.5051, 0.2501, 0.5051, 0.2499, 0.5052, 0.2499, 0.5052, 0.2501, 0.9999, 0.25, 0.9999, 0.2499, 1.0, 0.2499, 1.0, 0.25, 0.9999, 0.2497, 1.0, 0.2497, 1.0, 0.2499, 0.9999, 0.2499, 0.05043, 0.75, 0.05043, 0.7498, 0.05052, 0.7498, 0.05052, 0.75, 0.05043, 0.7497, 0.05052, 0.7497, 0.05052, 0.7498, 0.05043, 0.7498, 0.7641, 0.6959, 0.764, 0.6959, 0.764, 0.6958, 0.7641, 0.6958, 0.4801, 0.2498, 0.4801, 0.2499, 0.48, 0.2499, 0.48, 0.2498, 0.4801, 0.2501, 0.48, 0.2501, 0.48, 0.2499, 0.4801, 0.2499, 0.7641, 0.6957, 0.7641, 0.6958, 0.764, 0.6958, 0.764, 0.6957, 0.8124, 0.6963, 0.8124, 0.6962, 0.8125, 0.6962, 0.8125, 0.6963, 0.8124, 0.696, 0.8125, 0.696, 0.8125, 0.6962, 0.8124, 0.6962, 0.9754, 0.2499, 0.9754, 0.25, 0.9753, 0.25, 0.9753, 0.2499, 0.9754, 0.2501, 0.9753, 0.2501, 0.9753, 0.25, 0.9754, 0.25, 0.5053, 0.2525, 0.5052, 0.2525, 0.5052, 0.2523, 0.5053, 0.2523, 0.1999, 0.7503, 0.1999, 0.7501, 0.2, 0.7501, 0.2, 0.7503, 0.1999, 0.75, 0.2, 0.75, 0.2, 0.7501, 0.1999, 0.7501, 0.5053, 0.2522, 0.5053, 0.2523, 0.5052, 0.2523, 0.5052, 0.2522, 9.308e-05, 0.2498, 9.311e-05, 0.25, 2.413e-08, 0.25, 2.413e-08, 0.2498, 9.308e-05, 0.2501, 0.0, 0.2501, 2.413e-08, 0.25, 9.311e-05, 0.25, 0.1516, 0.7496, 0.1516, 0.7498, 0.1515, 0.7498, 0.1515, 0.7496, 0.1516, 0.7499, 0.1515, 0.7499, 0.1515, 0.7498, 0.1516, 0.7498, 0.5298, 0.2523, 0.5298, 0.2522, 0.5299, 0.2522, 0.5299, 0.2523, 0.5298, 0.2521, 0.5299, 0.2521, 0.5299, 0.2522, 0.5298, 0.2522, 0.6593, 0.7198, 0.6593, 0.7197, 0.6594, 0.7197, 0.6594, 0.7198, 0.6593, 0.7196, 0.6594, 0.7196, 0.6594, 0.7197, 0.6593, 0.7197, 0.02509, 0.2498, 0.02518, 0.2498, 0.02518, 0.25, 0.02509, 0.25, 0.6089, 0.7195, 0.6089, 0.7197, 0.6088, 0.7197, 0.6088, 0.7195, 0.6089, 0.7198, 0.6088, 0.7198, 0.6088, 0.7197, 0.6089, 0.7197, 0.02509, 0.2501, 0.02509, 0.25, 0.02518, 0.25, 0.02518, 0.2501, 0.5051, 0.09991, 0.5051, 0.000283, 0.5052, 0.0001887, 0.5052, 0.09987, 1.81e-08, 0.5998, 1.508e-08, 0.5001, 9.473e-05, 0.5, 9.473e-05, 0.5997, 0.1009, 0.5, 0.05062, 0.5, 0.05062, 0.4999, 0.1009, 0.4999, 9.553e-05, 0.4999, 0.05043, 0.4999, 0.05043, 0.5, 9.473e-05, 0.5, 0.05062, 0.9997, 0.1009, 0.9997, 0.1009, 0.9998, 0.05062, 0.9998, 0.1999, 1.0, 0.1516, 0.9996, 0.1516, 0.9995, 0.1999, 0.9999, 0.5055, 0.5021, 0.9997, 0.4997, 0.9998, 0.4997, 0.5054, 0.5022, 0.05053, 0.9996, 0.05053, 0.5001, 0.05062, 0.5, 0.05062, 0.9997, 0.5053, 0.4023, 0.5053, 0.5019, 0.5052, 0.502, 0.5052, 0.4024, 0.2, 0.9002, 0.2, 0.9998, 0.1999, 0.9999, 0.1999, 0.9002, 0.5049, 9.433e-05, 0.0002838, 0.0001332, 0.0001908, 3.891e-05, 0.505, 0.0, 0.101, 0.5001, 0.101, 0.9996, 0.1009, 0.9997, 0.1009, 0.5, 0.8179, 0.5023, 0.8179, 0.6145, 0.8178, 0.6145, 0.8178, 0.5024, 0.48, 0.1372, 0.48, 0.02506, 0.4801, 0.02502, 0.4801, 0.137, 0.3515, 0.5001, 0.3515, 0.9498, 0.3515, 0.9498, 0.3515, 0.5, 0.53, 0.4772, 0.9752, 0.475, 0.9753, 0.4751, 0.53, 0.4773, 0.7674, 0.5023, 0.7674, 0.6145, 0.7673, 0.6145, 0.7673, 0.5025, 0.5299, 0.365, 0.5299, 0.477, 0.5298, 0.4771, 0.5298, 0.3651, 0.4018, 0.9497, 0.4018, 0.5001, 0.4019, 0.5, 0.4019, 0.9498, 0.4799, 0.02492, 0.02532, 0.02496, 0.02528, 0.02486, 0.4799, 0.02483, 0.4799, 0.02483, 0.5049, 9.433e-05, 0.505, 0.0001496, 0.48, 0.02488, 0.48, 0.02488, 0.505, 0.0001496, 0.5051, 0.000283, 0.4801, 0.02502, 0.5053, 0.5019, 0.5298, 0.4771, 0.5299, 0.4772, 0.5054, 0.5021, 0.5054, 0.5021, 0.5299, 0.4772, 0.53, 0.4773, 0.5055, 0.5021, 0.9754, 0.4749, 0.9999, 0.4995, 0.9999, 0.4996, 0.9754, 0.475, 0.9754, 0.475, 0.9999, 0.4996, 0.9997, 0.4997, 0.9753, 0.4751, 0.02509, 0.02505, 9.311e-05, 0.000322, 0.000149, 0.0001885, 0.02514, 0.02492, 0.02514, 0.02492, 0.000149, 0.0001885, 0.0002838, 0.0001332, 0.02528, 0.02486, 0.8179, 0.6145, 0.8662, 0.6148, 0.8662, 0.6149, 0.8179, 0.6146, 0.4018, 0.9498, 0.3515, 0.9499, 0.3515, 0.9498, 0.4018, 0.9497, 0.7674, 0.6145, 0.8177, 0.6145, 0.8177, 0.6146, 0.7674, 0.6146, 0.3515, 0.5, 0.4018, 0.5, 0.4018, 0.5001, 0.3515, 0.5001, 0.5051, 0.2498, 0.5051, 0.2, 0.5052, 0.2, 0.5052, 0.2498, 1.207e-08, 0.7497, 1.508e-08, 0.6999, 9.473e-05, 0.6999, 9.472e-05, 0.7497, 0.5051, 0.1997, 0.5051, 0.1004, 0.5052, 0.1002, 0.5052, 0.1998, 2.112e-08, 0.6996, 3.62e-08, 0.6001, 9.471e-05, 0.6, 9.472e-05, 0.6997, 0.9999, 0.4995, 0.9999, 0.3999, 1.0, 0.3999, 1.0, 0.4996, 0.05052, 0.5001, 0.05052, 0.5998, 0.05043, 0.5997, 0.05043, 0.5, 0.9999, 0.3994, 0.9999, 0.3001, 1.0, 0.3, 1.0, 0.3995, 0.05052, 0.6002, 0.05052, 0.6996, 0.05043, 0.6997, 0.05043, 0.6, 0.7641, 0.6959, 0.7641, 0.7631, 0.764, 0.7631, 0.764, 0.6959, 0.48, 0.2498, 0.48, 0.1826, 0.4801, 0.1827, 0.4801, 0.2498, 0.4798, 0.1823, 0.4798, 0.1376, 0.48, 0.1376, 0.48, 0.1823, 0.48, 0.1823, 0.48, 0.1376, 0.4801, 0.1375, 0.4801, 0.1824, 0.8662, 0.6148, 0.8662, 0.5027, 0.8663, 0.5028, 0.8663, 0.6149, 0.9753, 0.4748, 0.9753, 0.3627, 0.9754, 0.3629, 0.9754, 0.4749, 0.9752, 0.3623, 0.9752, 0.3176, 0.9753, 0.3176, 0.9753, 0.3623, 0.9753, 0.3623, 0.9753, 0.3176, 0.9754, 0.3175, 0.9754, 0.3624, 0.4523, 0.65, 0.402, 0.65, 0.402, 0.6499, 0.4523, 0.6499, 0.8124, 0.7636, 0.7641, 0.7632, 0.7641, 0.7631, 0.8124, 0.7635, 0.8662, 0.5027, 0.8179, 0.5023, 0.8179, 0.5022, 0.8662, 0.5026, 0.5559, 0.6493, 0.6062, 0.6493, 0.6062, 0.6494, 0.5559, 0.6494, 0.9754, 0.3624, 0.9999, 0.3994, 0.9999, 0.3996, 0.9754, 0.3627, 0.9754, 0.3627, 0.9999, 0.3996, 0.9999, 0.3999, 0.9754, 0.3629, 0.9754, 0.3172, 0.9999, 0.2998, 0.9999, 0.2999, 0.9754, 0.3174, 0.9754, 0.3174, 0.9999, 0.2999, 0.9999, 0.3001, 0.9754, 0.3175, 0.4801, 0.1824, 0.5051, 0.1997, 0.5051, 0.1999, 0.4801, 0.1825, 0.4801, 0.1825, 0.5051, 0.1999, 0.5051, 0.2, 0.4801, 0.1827, 0.4801, 0.137, 0.5051, 0.09991, 0.5051, 0.1002, 0.4801, 0.1373, 0.4801, 0.1373, 0.5051, 0.1002, 0.5051, 0.1004, 0.4801, 0.1375, 0.05043, 0.6, 9.471e-05, 0.6, 9.474e-05, 0.5998, 0.05043, 0.5999, 0.05043, 0.5999, 9.474e-05, 0.5998, 9.473e-05, 0.5997, 0.05043, 0.5997, 0.05043, 0.7, 9.473e-05, 0.6999, 9.473e-05, 0.6998, 0.05043, 0.6998, 0.05043, 0.6998, 9.473e-05, 0.6998, 9.472e-05, 0.6997, 0.05043, 0.6997, 0.5053, 0.2525, 0.5053, 0.3022, 0.5052, 0.3022, 0.5052, 0.2525, 0.2, 0.7503, 0.2, 0.8, 0.1999, 0.8, 0.1999, 0.7503, 0.5053, 0.3026, 0.5053, 0.4018, 0.5052, 0.402, 0.5052, 0.3025, 0.2, 0.8003, 0.2, 0.8998, 0.1999, 0.8999, 0.1999, 0.8003, 9.311e-05, 0.000322, 9.313e-05, 0.09995, 4.827e-08, 0.0999, 4.827e-08, 0.0002276, 0.1515, 0.9994, 0.1515, 0.8998, 0.1516, 0.8999, 0.1516, 0.9995, 9.311e-05, 0.1004, 9.311e-05, 0.1997, 7.24e-08, 0.1998, 2.413e-08, 0.1003, 0.1515, 0.8994, 0.1515, 0.8, 0.1516, 0.7999, 0.1516, 0.8996, 0.6593, 0.7196, 0.6593, 0.6524, 0.6594, 0.6524, 0.6594, 0.7196, 0.5299, 0.2523, 0.5299, 0.3195, 0.5298, 0.3194, 0.5298, 0.2523, 0.5301, 0.3198, 0.5301, 0.3645, 0.5299, 0.3646, 0.5299, 0.3198, 0.5299, 0.3198, 0.5299, 0.3646, 0.5298, 0.3646, 0.5298, 0.3198, 0.8177, 0.6145, 0.8177, 0.5023, 0.8178, 0.5025, 0.8178, 0.6145, 0.02518, 0.02509, 0.02518, 0.1372, 0.02509, 0.137, 0.02509, 0.02505, 0.02536, 0.1376, 0.02536, 0.1823, 0.0252, 0.1824, 0.02519, 0.1376, 0.02519, 0.1376, 0.0252, 0.1824, 0.02509, 0.1824, 0.02509, 0.1375, 0.02509, 0.1375, 9.311e-05, 0.1004, 9.308e-05, 0.1002, 0.02509, 0.1373, 0.02509, 0.1373, 9.308e-05, 0.1002, 9.313e-05, 0.09995, 0.02509, 0.137, 0.02509, 0.1827, 9.313e-05, 0.2001, 9.311e-05, 0.1999, 0.02509, 0.1826, 0.02509, 0.1826, 9.311e-05, 0.1999, 9.311e-05, 0.1997, 0.02509, 0.1824, 0.5298, 0.3198, 0.5053, 0.3026, 0.5053, 0.3024, 0.5298, 0.3196, 0.5298, 0.3196, 0.5053, 0.3024, 0.5053, 0.3022, 0.5298, 0.3194, 0.5298, 0.3651, 0.5053, 0.4023, 0.5053, 0.4021, 0.5298, 0.3649, 0.5298, 0.3649, 0.5053, 0.4021, 0.5053, 0.4018, 0.5298, 0.3646, 0.1999, 0.8003, 0.1516, 0.7999, 0.1516, 0.7998, 0.1999, 0.8001, 0.1999, 0.8001, 0.1516, 0.7998, 0.1516, 0.7996, 0.1999, 0.8, 0.1999, 0.9002, 0.1516, 0.8999, 0.1516, 0.8997, 0.1999, 0.9001, 0.1999, 0.9001, 0.1516, 0.8997, 0.1516, 0.8996, 0.1999, 0.8999, 0.5053, 0.7991, 0.5556, 0.7991, 0.5556, 0.7992, 0.5053, 0.7992, 0.7674, 0.5022, 0.8177, 0.5022, 0.8177, 0.5023, 0.7674, 0.5023, 0.6593, 0.6524, 0.6089, 0.6523, 0.6089, 0.6522, 0.6593, 0.6523, 0.4525, 0.6499, 0.5028, 0.6499, 0.5028, 0.65, 0.4525, 0.65, 0.1767, 0.1376, 0.02536, 0.1376, 0.02536, 0.1375, 0.1767, 0.1375, 0.5557, 0.6494, 0.5557, 0.7991, 0.5556, 0.7991, 0.5556, 0.6494, 0.827, 0.3631, 0.9752, 0.3623, 0.9752, 0.3624, 0.827, 0.3632, 0.5558, 0.7991, 0.5558, 0.6494, 0.5559, 0.6494, 0.5559, 0.7991, 0.4523, 0.7997, 0.4523, 0.65, 0.4524, 0.65, 0.4524, 0.7997, 0.827, 0.3182, 0.9752, 0.3175, 0.9752, 0.3176, 0.827, 0.3183, 0.3285, 0.1823, 0.4798, 0.1823, 0.4798, 0.1824, 0.3285, 0.1824, 0.4019, 0.7997, 0.4019, 0.65, 0.402, 0.65, 0.402, 0.7997, 0.4798, 0.1376, 0.3285, 0.1376, 0.3285, 0.1375, 0.4798, 0.1375, 0.6063, 0.6494, 0.6063, 0.7991, 0.6062, 0.7991, 0.6062, 0.6494, 0.5301, 0.3645, 0.6783, 0.3638, 0.6783, 0.3639, 0.5301, 0.3646, 0.5052, 0.7991, 0.5052, 0.6494, 0.5053, 0.6494, 0.5053, 0.7991, 0.4525, 0.65, 0.4525, 0.7997, 0.4524, 0.7997, 0.4524, 0.65, 0.5301, 0.3197, 0.6783, 0.319, 0.6783, 0.3191, 0.5301, 0.3198, 0.02536, 0.1823, 0.1767, 0.1823, 0.1767, 0.1824, 0.02536, 0.1824, 0.5029, 0.65, 0.5029, 0.7997, 0.5028, 0.7997, 0.5028, 0.65, 0.9999, 0.2998, 0.9999, 0.25, 1.0, 0.25, 1.0, 0.2998, 0.05052, 0.6999, 0.05052, 0.7497, 0.05043, 0.7497, 0.05043, 0.7, 0.8124, 0.7635, 0.8124, 0.6963, 0.8125, 0.6963, 0.8125, 0.7634, 0.9753, 0.3173, 0.9753, 0.2501, 0.9754, 0.2501, 0.9754, 0.3172, 0.05043, 0.75, 9.472e-05, 0.7499, 9.471e-05, 0.7498, 0.05043, 0.7498, 0.05043, 0.7498, 9.471e-05, 0.7498, 9.472e-05, 0.7497, 0.05043, 0.7497, 0.4801, 0.2498, 0.5051, 0.2498, 0.5051, 0.2499, 0.4801, 0.2499, 0.4801, 0.2499, 0.5051, 0.2499, 0.5051, 0.2501, 0.4801, 0.2501, 0.9754, 0.2499, 0.9999, 0.2497, 0.9999, 0.2499, 0.9754, 0.25, 0.9754, 0.25, 0.9999, 0.2499, 0.9999, 0.25, 0.9754, 0.2501, 0.8124, 0.6963, 0.7641, 0.6959, 0.7641, 0.6958, 0.8124, 0.6962, 0.8124, 0.6962, 0.7641, 0.6958, 0.7641, 0.6957, 0.8124, 0.696, 9.313e-05, 0.2001, 9.308e-05, 0.2498, 2.413e-08, 0.2498, 4.827e-08, 0.2001, 0.1515, 0.7997, 0.1515, 0.7499, 0.1516, 0.7499, 0.1516, 0.7996, 0.6089, 0.6523, 0.6089, 0.7195, 0.6088, 0.7195, 0.6088, 0.6524, 0.02518, 0.1827, 0.02518, 0.2498, 0.02509, 0.2498, 0.02509, 0.1827, 0.6593, 0.7198, 0.6089, 0.7198, 0.6089, 0.7197, 0.6593, 0.7197, 0.6593, 0.7197, 0.6089, 0.7197, 0.6089, 0.7195, 0.6593, 0.7196, 0.1999, 0.7503, 0.1516, 0.7499, 0.1516, 0.7498, 0.1999, 0.7501, 0.1999, 0.7501, 0.1516, 0.7498, 0.1516, 0.7496, 0.1999, 0.75, 0.5298, 0.2523, 0.5053, 0.2525, 0.5053, 0.2523, 0.5298, 0.2522, 0.5298, 0.2522, 0.5053, 0.2523, 0.5053, 0.2522, 0.5298, 0.2521, 0.02509, 0.2501, 9.308e-05, 0.2501, 9.311e-05, 0.25, 0.02509, 0.25, 0.02509, 0.25, 9.311e-05, 0.25, 9.308e-05, 0.2498, 0.02509, 0.2498, 9.473e-05, 0.8999, 9.47e-05, 0.9996, 0.0, 0.9995, 9.05e-09, 0.8998, 0.5052, 0.4, 0.5052, 0.4997, 0.5051, 0.4996, 0.5051, 0.4, 9.47e-05, 0.9996, 0.05043, 0.9996, 0.05043, 0.9997, 9.552e-05, 0.9997, 0.1514, 0.9998, 0.1011, 0.9998, 0.1011, 0.9997, 0.1514, 0.9997, 0.1999, 0.5004, 0.1516, 0.5, 0.1516, 0.4999, 0.1999, 0.5003, 0.1011, 0.4999, 0.1514, 0.4999, 0.1514, 0.5, 0.1011, 0.5, 0.1011, 0.5, 0.1011, 0.9997, 0.101, 0.9996, 0.101, 0.5001, 0.5054, 0.002454, 0.9998, 0.0, 0.9997, 9.569e-05, 0.5055, 0.002549, 0.1999, 0.6001, 0.1999, 0.5004, 0.2, 0.5005, 0.2, 0.6001, 0.5052, 0.1023, 0.5052, 0.002644, 0.5053, 0.002739, 0.5053, 0.1023, 0.1514, 0.9997, 0.1514, 0.5, 0.1515, 0.5001, 0.1515, 0.9996, 0.505, 0.4999, 0.0001907, 0.4999, 0.0002838, 0.4998, 0.5049, 0.4998, 0.4801, 0.3629, 0.4801, 0.4749, 0.48, 0.4748, 0.48, 0.3627, 0.861, 0.7414, 0.861, 0.8535, 0.8609, 0.8534, 0.8609, 0.7412, 0.53, 0.02715, 0.9753, 0.02494, 0.9752, 0.02504, 0.53, 0.02725, 0.2505, 0.9498, 0.2505, 0.5, 0.2506, 0.5001, 0.2506, 0.9497, 0.5298, 0.1393, 0.5298, 0.02734, 0.5299, 0.02738, 0.5299, 0.1395, 0.863, 0.6286, 0.863, 0.7407, 0.8629, 0.7406, 0.8629, 0.6284, 0.4799, 0.4751, 0.02528, 0.4751, 0.02532, 0.475, 0.4799, 0.475, 0.301, 0.5, 0.301, 0.9498, 0.3009, 0.9497, 0.3009, 0.5, 0.4801, 0.4749, 0.5051, 0.4996, 0.505, 0.4997, 0.48, 0.475, 0.48, 0.475, 0.505, 0.4997, 0.5049, 0.4998, 0.4799, 0.4751, 0.5055, 0.002549, 0.53, 0.02715, 0.5299, 0.02721, 0.5054, 0.002605, 0.5054, 0.002605, 0.5299, 0.02721, 0.5298, 0.02734, 0.5053, 0.002739, 0.9753, 0.02494, 0.9997, 9.569e-05, 0.9999, 0.0001503, 0.9754, 0.025, 0.9754, 0.025, 0.9999, 0.0001503, 0.9999, 0.0002834, 0.9754, 0.02513, 0.02528, 0.4751, 0.0002838, 0.4998, 0.0001489, 0.4998, 0.02514, 0.475, 0.02514, 0.475, 0.0001489, 0.4998, 9.308e-05, 0.4996, 0.02509, 0.4749, 0.3009, 0.5, 0.2506, 0.5001, 0.2506, 0.5, 0.3009, 0.5, 0.8609, 0.8535, 0.8126, 0.8531, 0.8126, 0.8531, 0.8609, 0.8534, 0.2506, 0.9497, 0.3009, 0.9497, 0.3009, 0.9498, 0.2506, 0.9498, 0.8629, 0.7407, 0.8126, 0.7407, 0.8126, 0.7406, 0.8629, 0.7406, 9.472e-05, 0.7499, 9.47e-05, 0.7996, 1.508e-08, 0.7997, 3.017e-08, 0.7499, 0.5052, 0.2501, 0.5052, 0.2998, 0.5051, 0.2999, 0.5051, 0.2501, 9.473e-05, 0.7999, 9.47e-05, 0.8996, 1.81e-08, 0.8995, 9.05e-09, 0.8, 0.5052, 0.3001, 0.5052, 0.3996, 0.5051, 0.3995, 0.5051, 0.3002, 0.05043, 0.9996, 0.05043, 0.8999, 0.05052, 0.8999, 0.05052, 0.9995, 1.0, 0.0001877, 1.0, 0.09984, 0.9999, 0.09989, 0.9999, 0.0002834, 0.05043, 0.8996, 0.05043, 0.7999, 0.05052, 0.8, 0.05052, 0.8995, 1.0, 0.1002, 1.0, 0.1997, 0.9999, 0.1996, 0.9999, 0.1004, 0.4801, 0.2501, 0.4801, 0.3172, 0.48, 0.3172, 0.48, 0.2501, 0.764, 0.6957, 0.764, 0.6285, 0.7641, 0.6284, 0.7641, 0.6957, 0.4801, 0.3175, 0.4801, 0.3624, 0.48, 0.3623, 0.48, 0.3176, 0.48, 0.3176, 0.48, 0.3623, 0.4798, 0.3623, 0.4798, 0.3176, 0.9754, 0.02513, 0.9754, 0.1371, 0.9753, 0.1372, 0.9753, 0.02517, 0.8125, 0.8531, 0.8125, 0.741, 0.8126, 0.7409, 0.8126, 0.8531, 0.9754, 0.1376, 0.9754, 0.1824, 0.9753, 0.1824, 0.9753, 0.1376, 0.9753, 0.1376, 0.9753, 0.1824, 0.9752, 0.1824, 0.9752, 0.1377, 0.8124, 0.6288, 0.7641, 0.6284, 0.7641, 0.6284, 0.8124, 0.6287, 0.2001, 0.5, 0.2504, 0.5, 0.2504, 0.5001, 0.2001, 0.5001, 0.3011, 0.9498, 0.3513, 0.9497, 0.3513, 0.9498, 0.3011, 0.9499, 0.8126, 0.7408, 0.8609, 0.7411, 0.8609, 0.7412, 0.8126, 0.7409, 0.9754, 0.1371, 0.9999, 0.09989, 0.9999, 0.1001, 0.9754, 0.1373, 0.9754, 0.1373, 0.9999, 0.1001, 0.9999, 0.1004, 0.9754, 0.1376, 0.9754, 0.1824, 0.9999, 0.1996, 0.9999, 0.1998, 0.9754, 0.1826, 0.9754, 0.1826, 0.9999, 0.1998, 0.9999, 0.2, 0.9754, 0.1828, 0.4801, 0.3172, 0.5051, 0.2999, 0.5051, 0.3, 0.4801, 0.3173, 0.4801, 0.3173, 0.5051, 0.3, 0.5051, 0.3002, 0.4801, 0.3175, 0.4801, 0.3624, 0.5051, 0.3995, 0.5051, 0.3997, 0.4801, 0.3626, 0.4801, 0.3626, 0.5051, 0.3997, 0.5051, 0.4, 0.4801, 0.3629, 0.05043, 0.8999, 9.473e-05, 0.8999, 9.472e-05, 0.8997, 0.05043, 0.8998, 0.05043, 0.8998, 9.472e-05, 0.8997, 9.47e-05, 0.8996, 0.05043, 0.8996, 0.05043, 0.7999, 9.473e-05, 0.7999, 9.472e-05, 0.7998, 0.05043, 0.7998, 0.05043, 0.7998, 9.472e-05, 0.7998, 9.47e-05, 0.7996, 0.05043, 0.7997, 0.1999, 0.75, 0.1999, 0.7003, 0.2, 0.7003, 0.2, 0.75, 0.5052, 0.2522, 0.5052, 0.2024, 0.5053, 0.2024, 0.5053, 0.2522, 0.1999, 0.7, 0.1999, 0.6003, 0.2, 0.6005, 0.2, 0.7, 0.5052, 0.2022, 0.5052, 0.1027, 0.5053, 0.1028, 0.5053, 0.2021, 0.1516, 0.5, 0.1516, 0.5997, 0.1515, 0.5998, 0.1515, 0.5001, 0.0, 0.4997, 4.827e-08, 0.4001, 9.304e-05, 0.4, 9.308e-05, 0.4996, 0.1516, 0.6, 0.1516, 0.6997, 0.1515, 0.6996, 0.1515, 0.6001, 0.0, 0.3997, 4.827e-08, 0.3002, 9.306e-05, 0.3002, 9.306e-05, 0.3995, 0.5298, 0.2521, 0.5298, 0.185, 0.5299, 0.1849, 0.5299, 0.2521, 0.6594, 0.7198, 0.6594, 0.787, 0.6593, 0.787, 0.6593, 0.7198, 0.5298, 0.1847, 0.5298, 0.1398, 0.5299, 0.1399, 0.5299, 0.1846, 0.5299, 0.1846, 0.5299, 0.1399, 0.5301, 0.1399, 0.5301, 0.1846, 0.02509, 0.4749, 0.02509, 0.3629, 0.02518, 0.3628, 0.02518, 0.4749, 0.8125, 0.7407, 0.8125, 0.6286, 0.8126, 0.6284, 0.8126, 0.7406, 0.02509, 0.3624, 0.02509, 0.3175, 0.0252, 0.3176, 0.02519, 0.3624, 0.02519, 0.3624, 0.0252, 0.3176, 0.02536, 0.3176, 0.02536, 0.3623, 0.02509, 0.3629, 9.304e-05, 0.4, 9.308e-05, 0.3998, 0.02509, 0.3627, 0.02509, 0.3627, 9.308e-05, 0.3998, 9.306e-05, 0.3995, 0.02509, 0.3624, 0.02509, 0.3175, 9.306e-05, 0.3002, 9.311e-05, 0.3001, 0.02509, 0.3174, 0.02509, 0.3174, 9.311e-05, 0.3001, 9.308e-05, 0.2999, 0.02509, 0.3172, 0.5298, 0.185, 0.5053, 0.2024, 0.5053, 0.2023, 0.5298, 0.1848, 0.5298, 0.1848, 0.5053, 0.2023, 0.5053, 0.2021, 0.5298, 0.1847, 0.5298, 0.1398, 0.5053, 0.1028, 0.5053, 0.1026, 0.5298, 0.1395, 0.5298, 0.1395, 0.5053, 0.1026, 0.5053, 0.1023, 0.5298, 0.1393, 0.1999, 0.7003, 0.1516, 0.6999, 0.1516, 0.6998, 0.1999, 0.7002, 0.1999, 0.7002, 0.1516, 0.6998, 0.1516, 0.6997, 0.1999, 0.7, 0.1999, 0.6003, 0.1516, 0.6, 0.1516, 0.5998, 0.1999, 0.6002, 0.1999, 0.6002, 0.1516, 0.5998, 0.1516, 0.5997, 0.1999, 0.6001, 0.8629, 0.6284, 0.8126, 0.6284, 0.8126, 0.6283, 0.8629, 0.6284, 0.3011, 0.5, 0.3513, 0.5, 0.3513, 0.5001, 0.3011, 0.5001, 0.2001, 0.9498, 0.2504, 0.9498, 0.2504, 0.9498, 0.2001, 0.9498, 0.6593, 0.7871, 0.6089, 0.7871, 0.6089, 0.787, 0.6593, 0.787, 0.3513, 0.6498, 0.3513, 0.5001, 0.3514, 0.5001, 0.3514, 0.6498, 0.1767, 0.3624, 0.02536, 0.3624, 0.02536, 0.3623, 0.1767, 0.3623, 0.3011, 0.8, 0.3011, 0.9498, 0.301, 0.9498, 0.301, 0.8, 0.827, 0.1383, 0.9752, 0.1376, 0.9752, 0.1377, 0.827, 0.1384, 0.827, 0.1831, 0.9752, 0.1824, 0.9752, 0.1825, 0.827, 0.1832, 0.2, 0.6498, 0.2, 0.5001, 0.2001, 0.5001, 0.2001, 0.6498, 0.2504, 0.6498, 0.2504, 0.5001, 0.2505, 0.5001, 0.2505, 0.6498, 0.3285, 0.3175, 0.4798, 0.3175, 0.4798, 0.3176, 0.3285, 0.3176, 0.3513, 0.9497, 0.3513, 0.8, 0.3514, 0.8, 0.3514, 0.9497, 0.4798, 0.3624, 0.3285, 0.3624, 0.3285, 0.3623, 0.4798, 0.3623, 0.3011, 0.5001, 0.3011, 0.6498, 0.301, 0.6498, 0.301, 0.5001, 0.5301, 0.1398, 0.6783, 0.139, 0.6783, 0.1391, 0.5301, 0.1399, 0.5301, 0.1846, 0.6783, 0.1839, 0.6783, 0.184, 0.5301, 0.1847, 0.2, 0.9498, 0.2, 0.8, 0.2001, 0.8, 0.2001, 0.9498, 0.2504, 0.9498, 0.2504, 0.8, 0.2505, 0.8, 0.2505, 0.9498, 0.02536, 0.3175, 0.1767, 0.3175, 0.1767, 0.3176, 0.02536, 0.3176, 0.05043, 0.7997, 0.05043, 0.75, 0.05052, 0.75, 0.05052, 0.7997, 1.0, 0.2, 1.0, 0.2497, 0.9999, 0.2497, 0.9999, 0.2, 0.9754, 0.1828, 0.9754, 0.2499, 0.9753, 0.2499, 0.9753, 0.1827, 0.8125, 0.6289, 0.8125, 0.696, 0.8124, 0.696, 0.8124, 0.6288, 0.1516, 0.6999, 0.1516, 0.7496, 0.1515, 0.7496, 0.1515, 0.6999, 4.827e-08, 0.2999, 0.0, 0.2501, 9.308e-05, 0.2501, 9.308e-05, 0.2999, 0.02509, 0.3172, 0.02509, 0.2501, 0.02518, 0.2501, 0.02518, 0.3173, 0.6088, 0.787, 0.6088, 0.7198, 0.6089, 0.7198, 0.6089, 0.787, 0.6783, 0.1839, 0.6783, 0.1391, 0.827, 0.1384, 0.827, 0.1831, 0.1767, 0.3623, 0.1767, 0.3176, 0.3285, 0.3176, 0.3285, 0.3623, 0.3011, 0.6498, 0.3513, 0.6498, 0.3513, 0.8, 0.3011, 0.8, 0.2504, 0.8, 0.2001, 0.8, 0.2001, 0.6498, 0.2504, 0.6498, 0.5559, 0.7991, 0.827, 0.3631, 0.827, 0.3631, 0.5559, 0.7991, 0.1767, 0.1823, 0.1767, 0.1376, 0.3285, 0.1376, 0.3285, 0.1823, 0.4525, 0.7997, 0.4525, 0.7997, 0.6783, 0.3191, 0.6783, 0.3191, 0.402, 0.7997, 0.4523, 0.7997, 0.4523, 0.7997, 0.402, 0.7997, 0.6783, 0.3638, 0.6783, 0.3191, 0.827, 0.3183, 0.827, 0.3631, 0.5556, 0.6494, 0.5053, 0.6494, 0.5559, 0.7991, 0.6062, 0.7991, 0.4525, 0.7997, 0.5028, 0.7997, 0.402, 0.7997, 0.4523, 0.7997, 0.827, 0.3183, 0.827, 0.3631, 0.827, 0.3631, 0.827, 0.3183, 0.5556, 0.6494, 0.5053, 0.6494, 0.5053, 0.6494, 0.5556, 0.6494, 0.827, 0.3183, 0.4523, 0.7997, 0.4523, 0.7997, 0.827, 0.3183, 0.5559, 0.7991, 0.6062, 0.7991, 0.6062, 0.7991, 0.5559, 0.7991, 0.5053, 0.6494, 0.5053, 0.6494, 0.6783, 0.3638, 0.6783, 0.3638, 0.4525, 0.7997, 0.5028, 0.7997, 0.5028, 0.7997, 0.4525, 0.7997, 0.0, 0.0, 0.0, 0.0, 0.0, 0.0, 0.0, 0.0, 0.0, 0.0, 0.0, 0.0, 0.0, 0.0, 0.0, 0.0, 0.6783, 0.3638, 0.6783, 0.3191, 0.6783, 0.3191, 0.6783, 0.3638, 0.827, 0.3631, 0.5559, 0.7991, 0.6745, 0.5939, 0.6837, 0.5789, 0.6924, 0.5643, 0.7001, 0.5508, 0.7067, 0.5389, 0.7119, 0.529, 0.7153, 0.5216, 0.7171, 0.5168, 0.717, 0.5149, 0.7151, 0.5159, 0.7115, 0.5197, 0.7063, 0.5262, 0.6998, 0.535, 0.6922, 0.5459, 0.6838, 0.5585, 0.675, 0.5722, 0.6659, 0.5866, 0.5053, 0.6494, 0.6783, 0.3638, 0.5053, 0.6494, 0.6659, 0.5866, 0.657, 0.6011, 0.6486, 0.6152, 0.641, 0.6285, 0.6345, 0.6402, 0.6294, 0.6502, 0.6257, 0.6579, 0.6237, 0.6631, 0.6235, 0.6655, 0.6251, 0.665, 0.6284, 0.6616, 0.6334, 0.6554, 0.6398, 0.6467, 0.6474, 0.6357, 0.656, 0.6228, 0.6651, 0.6087, 0.6745, 0.5939, 0.5559, 0.7991, 0.8125, 0.5, 0.8438, 0.5, 0.8438, 0.5, 0.8125, 0.5, 0.3438, 0.5, 0.375, 0.5, 0.375, 0.5, 0.3438, 0.5, 0.9688, 0.5, 1.0, 0.5, 1.0, 0.5, 0.9688, 0.5, 0.125, 0.5, 0.1562, 0.5, 0.1562, 0.5, 0.125, 0.5, 0.75, 0.5, 0.7812, 0.5, 0.7812, 0.5, 0.75, 0.5, 0.5312, 0.5, 0.5625, 0.5, 0.5625, 0.5, 0.5312, 0.5, 0.3125, 0.5, 0.3438, 0.5, 0.3438, 0.5, 0.3125, 0.5, 0.9375, 0.5, 0.9688, 0.5, 0.9688, 0.5, 0.9375, 0.5, 0.09375, 0.5, 0.125, 0.5, 0.125, 0.5, 0.09375, 0.5, 0.7188, 0.5, 0.75, 0.5, 0.75, 0.5, 0.7188, 0.5, 0.5, 0.5, 0.5312, 0.5, 0.5312, 0.5, 0.5, 0.5, 0.2812, 0.5, 0.3125, 0.5, 0.3125, 0.5, 0.2812, 0.5, 0.9062, 0.5, 0.9375, 0.5, 0.9375, 0.5, 0.9062, 0.5, 0.0625, 0.5, 0.09375, 0.5, 0.09375, 0.5, 0.0625, 0.5, 0.6875, 0.5, 0.7188, 0.5, 0.7188, 0.5, 0.6875, 0.5, 0.4688, 0.5, 0.5, 0.5, 0.5, 0.5, 0.4688, 0.5, 0.25, 0.5, 0.2812, 0.5, 0.2812, 0.5, 0.25, 0.5, 0.875, 0.5, 0.9062, 0.5, 0.9062, 0.5, 0.875, 0.5, 0.03125, 0.5, 0.0625, 0.5, 0.0625, 0.5, 0.03125, 0.5, 0.6562, 0.5, 0.6875, 0.5, 0.6875, 0.5, 0.6562, 0.5, 0.4375, 0.5, 0.4688, 0.5, 0.4688, 0.5, 0.4375, 0.5, 0.2188, 0.5, 0.25, 0.5, 0.25, 0.5, 0.2188, 0.5, 0.8438, 0.5, 0.875, 0.5, 0.875, 0.5, 0.8438, 0.5, 0.0, 0.5, 0.03125, 0.5, 0.03125, 0.5, 0.0, 0.5, 0.625, 0.5, 0.6562, 0.5, 0.6562, 0.5, 0.625, 0.5, 0.4062, 0.5, 0.4375, 0.5, 0.4375, 0.5, 0.4062, 0.5, 0.1875, 0.5, 0.2188, 0.5, 0.2188, 0.5, 0.1875, 0.5, 0.8125, 0.5, 0.8438, 0.5, 0.8438, 0.5, 0.8125, 0.5, 0.5938, 0.5, 0.625, 0.5, 0.625, 0.5, 0.5938, 0.5, 0.375, 0.5, 0.4062, 0.5, 0.4062, 0.5, 0.375, 0.5, 0.1562, 0.5, 0.1875, 0.5, 0.1875, 0.5, 0.1562, 0.5, 0.7812, 0.5, 0.8125, 0.5, 0.8125, 0.5, 0.7812, 0.5, 0.7188, 0.5, 0.75, 0.5, 0.75, 0.5, 0.7188, 0.5, 0.375, 0.5, 0.4062, 0.5, 0.4062, 0.5, 0.375, 0.5, 0.7812, 0.5, 0.8125, 0.5, 0.8125, 0.5, 0.7812, 0.5, 0.3438, 0.5, 0.375, 0.5, 0.375, 0.5, 0.3438, 0.5, 0.75, 0.5, 0.7812, 0.5, 0.7812, 0.5, 0.75, 0.5, 0.3125, 0.5, 0.3438, 0.5, 0.3438, 0.5, 0.3125, 0.5, 0.7188, 0.5, 0.75, 0.5, 0.75, 0.5, 0.7188, 0.5, 0.2812, 0.5, 0.3125, 0.5, 0.3125, 0.5, 0.2812, 0.5, 0.6875, 0.5, 0.7188, 0.5, 0.7188, 0.5, 0.6875, 0.5, 0.25, 0.5, 0.2812, 0.5, 0.2812, 0.5, 0.25, 0.5, 0.6562, 0.5, 0.6875, 0.5, 0.6875, 0.5, 0.6562, 0.5, 0.2188, 0.5, 0.25, 0.5, 0.25, 0.5, 0.2188, 0.5, 0.625, 0.5, 0.6562, 0.5, 0.6562, 0.5, 0.625, 0.5, 0.1875, 0.5, 0.2188, 0.5, 0.2188, 0.5, 0.1875, 0.5, 0.5938, 0.5, 0.625, 0.5, 0.625, 0.5, 0.5938, 0.5, 0.1562, 0.5, 0.1875, 0.5, 0.1875, 0.5, 0.1562, 0.5, 0.5625, 0.5, 0.5938, 0.5, 0.5938, 0.5, 0.5625, 0.5, 0.9688, 0.5, 1.0, 0.5, 1.0, 0.5, 0.9688, 0.5, 0.125, 0.5, 0.1562, 0.5, 0.1562, 0.5, 0.125, 0.5, 0.5312, 0.5, 0.5625, 0.5, 0.5625, 0.5, 0.5312, 0.5, 0.9375, 0.5, 0.9688, 0.5, 0.9688, 0.5, 0.9375, 0.5, 0.09375, 0.5, 0.125, 0.5, 0.125, 0.5, 0.09375, 0.5, 0.5, 0.5, 0.5312, 0.5, 0.5312, 0.5, 0.5, 0.5, 0.9062, 0.5, 0.9375, 0.5, 0.9375, 0.5, 0.9062, 0.5, 0.0625, 0.5, 0.09375, 0.5, 0.09375, 0.5, 0.0625, 0.5, 0.4688, 0.5, 0.5, 0.5, 0.5, 0.5, 0.4688, 0.5, 0.875, 0.5, 0.9062, 0.5, 0.9062, 0.5, 0.875, 0.5, 0.03125, 0.5, 0.0625, 0.5, 0.0625, 0.5, 0.03125, 0.5, 0.4375, 0.5, 0.4688, 0.5, 0.4688, 0.5, 0.4375, 0.5, 0.8438, 0.5, 0.875, 0.5, 0.875, 0.5, 0.8438, 0.5, 0.0, 0.5, 0.03125, 0.5, 0.03125, 0.5, 0.0, 0.5, 0.4062, 0.5, 0.4375, 0.5, 0.4375, 0.5, 0.4062, 0.5, 0.625, 0.5, 0.6562, 0.5, 0.6562, 0.5, 0.625, 0.5, 0.2812, 0.5, 0.3125, 0.5, 0.3125, 0.5, 0.2812, 0.5, 0.6875, 0.5, 0.7188, 0.5, 0.7188, 0.5, 0.6875, 0.5, 0.25, 0.5, 0.2812, 0.5, 0.2812, 0.5, 0.25, 0.5, 0.6562, 0.5, 0.6875, 0.5, 0.6875, 0.5, 0.6562, 0.5, 0.2188, 0.5, 0.25, 0.5, 0.25, 0.5, 0.2188, 0.5, 0.625, 0.5, 0.6562, 0.5, 0.6562, 0.5, 0.625, 0.5, 0.1875, 0.5, 0.2188, 0.5, 0.2188, 0.5, 0.1875, 0.5, 0.5938, 0.5, 0.625, 0.5, 0.625, 0.5, 0.5938, 0.5, 0.1562, 0.5, 0.1875, 0.5, 0.1875, 0.5, 0.1562, 0.5, 0.5625, 0.5, 0.5938, 0.5, 0.5938, 0.5, 0.5625, 0.5, 0.9688, 0.5, 1.0, 0.5, 1.0, 0.5, 0.9688, 0.5, 0.125, 0.5, 0.1562, 0.5, 0.1562, 0.5, 0.125, 0.5, 0.5312, 0.5, 0.5625, 0.5, 0.5625, 0.5, 0.5312, 0.5, 0.9375, 0.5, 0.9688, 0.5, 0.9688, 0.5, 0.9375, 0.5, 0.09375, 0.5, 0.125, 0.5, 0.125, 0.5, 0.09375, 0.5, 0.5, 0.5, 0.5312, 0.5, 0.5312, 0.5, 0.5, 0.5, 0.9062, 0.5, 0.9375, 0.5, 0.9375, 0.5, 0.9062, 0.5, 0.0625, 0.5, 0.09375, 0.5, 0.09375, 0.5, 0.0625, 0.5, 0.4688, 0.5, 0.5, 0.5, 0.5, 0.5, 0.4688, 0.5, 0.875, 0.5, 0.9062, 0.5, 0.9062, 0.5, 0.875, 0.5, 0.03125, 0.5, 0.0625, 0.5, 0.0625, 0.5, 0.03125, 0.5, 0.4375, 0.5, 0.4688, 0.5, 0.4688, 0.5, 0.4375, 0.5, 0.8438, 0.5, 0.875, 0.5, 0.875, 0.5, 0.8438, 0.5, 0.0, 0.5, 0.03125, 0.5, 0.03125, 0.5, 0.0, 0.5, 0.4062, 0.5, 0.4375, 0.5, 0.4375, 0.5, 0.4062, 0.5, 0.8125, 0.5, 0.8438, 0.5, 0.8438, 0.5, 0.8125, 0.5, 0.375, 0.5, 0.4062, 0.5, 0.4062, 0.5, 0.375, 0.5, 0.7812, 0.5, 0.8125, 0.5, 0.8125, 0.5, 0.7812, 0.5, 0.3438, 0.5, 0.375, 0.5, 0.375, 0.5, 0.3438, 0.5, 0.75, 0.5, 0.7812, 0.5, 0.7812, 0.5, 0.75, 0.5, 0.3125, 0.5, 0.3438, 0.5, 0.3438, 0.5, 0.3125, 0.5, 0.1914, 0.5, 0.6524, 0.5, 0.6524, 0.5, 0.1914, 0.5, 0.1875, 0.5, 0.2188, 0.5, 0.2188, 0.5, 0.1875, 0.5, 0.5938, 0.5, 0.625, 0.5, 0.625, 0.5, 0.5938, 0.5, 0.1562, 0.5, 0.1875, 0.5, 0.1875, 0.5, 0.1562, 0.5, 0.5625, 0.5, 0.5938, 0.5, 0.5938, 0.5, 0.5625, 0.5, 0.9688, 0.5, 1.0, 0.5, 1.0, 0.5, 0.9688, 0.5, 0.125, 0.5, 0.1562, 0.5, 0.1562, 0.5, 0.125, 0.5, 0.5312, 0.5, 0.5625, 0.5, 0.5625, 0.5, 0.5312, 0.5, 0.9375, 0.5, 0.9688, 0.5, 0.9688, 0.5, 0.9375, 0.5, 0.09375, 0.5, 0.125, 0.5, 0.125, 0.5, 0.09375, 0.5, 0.5, 0.5, 0.5312, 0.5, 0.5312, 0.5, 0.5, 0.5, 0.9062, 0.5, 0.9375, 0.5, 0.9375, 0.5, 0.9062, 0.5, 0.0625, 0.5, 0.09375, 0.5, 0.09375, 0.5, 0.0625, 0.5, 0.4688, 0.5, 0.5, 0.5, 0.5, 0.5, 0.4688, 0.5, 0.875, 0.5, 0.9062, 0.5, 0.9062, 0.5, 0.875, 0.5, 0.03125, 0.5, 0.0625, 0.5, 0.0625, 0.5, 0.03125, 0.5, 0.4375, 0.5, 0.4688, 0.5, 0.4688, 0.5, 0.4375, 0.5, 0.8438, 0.5, 0.875, 0.5, 0.875, 0.5, 0.8438, 0.5, 0.0, 0.5, 0.03125, 0.5, 0.03125, 0.5, 0.0, 0.5, 0.4062, 0.5, 0.4375, 0.5, 0.4375, 0.5, 0.4062, 0.5, 0.8125, 0.5, 0.8438, 0.5, 0.8438, 0.5, 0.8125, 0.5, 0.375, 0.5, 0.4062, 0.5, 0.4062, 0.5, 0.375, 0.5, 0.7812, 0.5, 0.8125, 0.5, 0.8125, 0.5, 0.7812, 0.5, 0.3438, 0.5, 0.375, 0.5, 0.375, 0.5, 0.3438, 0.5, 0.75, 0.5, 0.7812, 0.5, 0.7812, 0.5, 0.75, 0.5, 0.3125, 0.5, 0.3438, 0.5, 0.3438, 0.5, 0.3125, 0.5, 0.7188, 0.5, 0.75, 0.5, 0.75, 0.5, 0.7188, 0.5, 0.2812, 0.5, 0.3125, 0.5, 0.3125, 0.5, 0.2812, 0.5, 0.6875, 0.5, 0.7188, 0.5, 0.7188, 0.5, 0.6875, 0.5, 0.25, 0.5, 0.2812, 0.5, 0.2812, 0.5, 0.25, 0.5, 0.6562, 0.5, 0.6875, 0.5, 0.6875, 0.5, 0.6562, 0.5, 0.2188, 0.5, 0.25, 0.5, 0.25, 0.5, 0.2188, 0.5, 0.6562, 0.5, 0.1875, 0.5, 0.2188, 0.5, 0.25, 0.5, 0.2812, 0.5, 0.3125, 0.5, 0.3438, 0.5, 0.375, 0.5, 0.4062, 0.5, 0.4375, 0.5, 0.4688, 0.5, 0.5, 0.5, 0.5312, 0.5, 0.5625, 0.5, 0.5938, 0.5, 0.625, 0.5, 0.0, 0.5, 0.03125, 0.5, 0.0625, 0.5, 0.09375, 0.5, 0.125, 0.5, 0.1562, 0.5, 0.6875, 0.5, 0.7188, 0.5, 0.75, 0.5, 0.7812, 0.5, 0.8125, 0.5, 0.8438, 0.5, 0.875, 0.5, 0.9062, 0.5, 0.9375, 0.5, 0.9688, 0.5, 0.6691, 0.5, 0.6524, 0.5, 0.6562, 0.5, 0.6875, 0.5, 0.1914, 0.5, 0.1747, 0.5, 0.1562, 0.5, 0.1875, 0.5, 0.1747, 0.5, 0.6691, 0.5, 0.6875, 0.5, 0.1562, 0.5, 0.6524, 0.5, 0.1914, 0.5, 0.1875, 0.5, 0.6562, 0.5, 0.6691, 0.5, 0.1747, 0.5, 0.1914, 0.5, 0.6524, 0.5, 0.1747, 0.5, 0.1914, 0.5, 0.1914, 0.5, 0.1747, 0.5, 0.6691, 0.5, 0.1747, 0.5, 0.1747, 0.5, 0.6691, 0.5, 0.6524, 0.5, 0.6691, 0.5, 0.6691, 0.5, 0.6524, 0.5, 0.4523, 0.7997, 0.827, 0.3183, 0.6783, 0.3191, 0.4525, 0.7997])
me_cube.materials.append(mat_material)
me_cube.materials.append(mat_tank)
me_cube.use_remesh_preserve_volume = False
me_cube.use_remesh_preserve_attributes = False
me_cube.use_mirror_vertex_groups = False
me_cube.update()

# ---- objects
ob_cube = bpy.data.objects.new('Cube', me_cube)

# ---- transforms, parenting, visibility, modifiers, constraints
ob_cube.location = (0.0, 0.0, 0.0)
ob_cube.lock_rotations_4d = False
ob_cube.empty_display_type = 'ARROWS'
ob_cube.lineart.crease_threshold = 0.0
_m = ob_cube.modifiers.new('Bevel', 'BEVEL')
_m.limit_method = 'NONE'

# ---- collection membership
col_collection.objects.link(ob_cube)

# ---- scene / render settings (as saved in the file)
scene.frame_start = 1; scene.frame_end = 250; scene.frame_set(1)
scene.render.engine = 'BLENDER_EEVEE_NEXT'
scene.cycles.use_denoising = False
scene.cycles.samples = 128
scene.cycles.sampling_pattern = 'TABULATED_SOBOL'
scene.cycles.use_adaptive_sampling = False
scene.cycles.use_light_tree = False
scene.view_settings.view_transform = 'Filmic'
bpy.context.view_layer.update()

# ---- added for rendering (the .blend has no active camera and no usable light): camera, sun
cam_auto = bpy.data.cameras.new('AutoCamera')
cam_auto.lens = 50.0
cam_auto.sensor_width = 36.0
cam_auto.clip_end = 1000.0
ob_auto_camera = bpy.data.objects.new('AutoCamera', cam_auto)
scene.collection.objects.link(ob_auto_camera)
ob_auto_camera.location = (13.1616, -15.7939, 10.7973)
ob_auto_camera.rotation_euler = (1.09748, -7.21219e-08, 0.694738)
scene.camera = ob_auto_camera
light_auto_sun = bpy.data.lights.new('AutoSun', 'SUN')
light_auto_sun.energy = 3.0
light_auto_sun.angle = 0.0523599
ob_auto_sun = bpy.data.objects.new('AutoSun', light_auto_sun)
scene.collection.objects.link(ob_auto_sun)
ob_auto_sun.rotation_euler = (0.872665, 0.174533, 0.523599)
bpy.context.view_layer.update()
